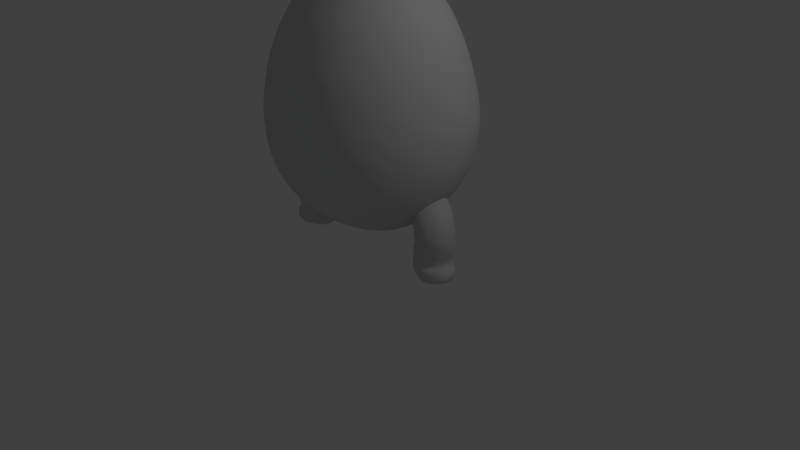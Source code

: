 # Source: cebollita.blend  (saved by Blender 2.77.0; exported with 4.5.12 LTS)
import bpy
from mathutils import Matrix  # noqa: F401  (used for matrix-valued properties, if any)

bpy.ops.wm.read_factory_settings(use_empty=True)
scene = bpy.context.scene
scene.name = 'Scene'

# ---- collections
col_collection_1 = bpy.data.collections.new('Collection 1'); scene.collection.children.link(col_collection_1)

# ---- materials (node trees are filled in below, after node groups)
mat_material_0_001 = bpy.data.materials.new('material_0.001')
mat_material_0_001.alpha_threshold = 0.0
mat_material_0_001.use_transparent_shadow = False
mat_material_0_001.diffuse_color = (0.6392, 0.6392, 0.6392, 1.0)
mat_material_0_001.roughness = 0.5
mat_material_0_001.specular_intensity = 1.0

# ---- material node trees

# ---- world
world_world = bpy.data.worlds.new('World'); scene.world = world_world
world_world.color = (0.05088, 0.05088, 0.05088)
world_world.use_sun_shadow = False
world_world.sun_shadow_jitter_overblur = 0.0
world_world.cycles.sampling_method = 'NONE'
world_world.cycles.sample_map_resolution = 256

# ---- cameras
cam_camera = bpy.data.cameras.new('Camera')
cam_camera.clip_end = 100.0
cam_camera.lens = 35.0
cam_camera.sensor_width = 32.0
cam_camera.sensor_height = 18.0
cam_camera.ortho_scale = 7.314
cam_camera.dof.focus_distance = 0.0
cam_camera.dof.aperture_fstop = 128.0

# ---- lights
light_lamp = bpy.data.lights.new('Lamp', 'POINT')
light_lamp.transmission_factor = 0.0
light_lamp.cutoff_distance = 30.0
light_lamp.energy = 100.0
light_lamp.shadow_buffer_clip_start = 1.001
light_lamp.shadow_soft_size = 0.1
light_lamp.shadow_maximum_resolution = 0.006
light_lamp.use_absolute_resolution = True
light_lamp.cycles.use_multiple_importance_sampling = False

# ---- meshes
me_cebolla_low_poly_001 = bpy.data.meshes.new('cebolla_low_poly.001')
me_cebolla_low_poly_001.from_pydata([(1.316, 0.3744, -0.06878), (1.203, 0.3755, -0.1937), (1.304, 0.6182, -0.1548), (1.375, 0.6265, -0.07395), (1.05, 0.2088, -0.2344), (1.145, 0.5514, -0.2041), (0.916, 0.3534, -0.1848), (1.022, 0.5693, -0.1655), (0.8195, 0.3396, -0.01294), (0.9056, 0.5582, -0.0256), (0.9268, 0.5917, 0.1506), (0.8656, 0.3611, 0.1601), (1.044, 0.6286, 0.2734), (1.071, 0.3811, 0.282), (1.107, 0.1532, -0.1874), (1.36, 0.1538, -0.0356), (0.9895, 0.1525, 0.2446), (0.8566, 0.159, -0.1044), (1.22, 0.1529, 0.2492), (0.9622, 1.179, -0.2161), (0.9012, 0.8614, -0.2052), (0.8161, 0.8217, 0.0144), (0.9105, 1.241, -0.03303), (0.795, 0.9295, 0.159), (0.9034, 1.233, 0.1228), (0.9098, 0.8029, 0.1292), (0.9989, 0.837, 0.2537), (0.9121, 0.7772, -0.02861), (0.9999, 0.7918, -0.1516), (1.263, 0.857, -0.1778), (1.334, 0.9219, -0.0436), (1.327, 0.9428, 0.09208), (1.41, 0.6326, 0.09055), (1.241, 0.9764, 0.2003), (1.355, 0.7089, 0.1887), (1.253, 0.6163, 0.2843), (1.135, 0.8634, 0.2888), (1.117, 0.828, -0.2072), (0.8473, 1.034, 0.2213), (0.9525, 1.057, 0.2462), (0.9943, 1.019, -0.274), (1.1, 1.053, -0.236), (1.184, 1.105, -0.128), (1.116, 1.187, 0.04484), (1.051, 1.11, 0.2097), (1.011, 1.257, -0.07746), (1.301, 0.3726, 0.1627), (1.41, 0.3212, -0.03948), (1.278, 0.2594, -0.1864), (1.214, 0.3274, 0.2928), (1.412, 0.3187, 0.1773), (0.83, 0.1864, 0.09854), (1.21, 0.2001, 0.2968), (1.426, 0.2042, -0.01884), (1.398, 0.1868, 0.1825), (0.00569, 0.9446, -1.015), (0.275, 0.9435, -0.9784), (0.1961, 0.7163, -0.7513), (0.00642, 0.7165, -0.7749), (0.5094, 0.9426, -0.8818), (0.3895, 0.7152, -0.6726), (-0.1833, 0.7165, -0.7514), (-0.2638, 0.9441, -0.9785), (-0.3769, 0.7157, -0.673), (-0.498, 0.9434, -0.8817), (-0.2923, 1.151, -1.116), (0.005436, 1.15, -1.152), (-0.5683, 1.151, -1.005), (0.3034, 1.15, -1.116), (0.5802, 1.149, -1.005), (-0.7666, 0.8208, -0.4534), (-0.6988, 0.9443, -0.7269), (-0.5423, 0.7172, -0.5451), (-0.5572, 0.6394, -0.3351), (-0.7379, 0.7183, -0.2188), (-0.9747, 0.95, -0.2646), (-0.7784, 0.7215, -0.01678), (-1.012, 0.9491, -0.01544), (-0.951, 1.088, -0.5645), (-1.1, 1.154, -0.3082), (-1.146, 1.158, -0.01923), (-0.8015, 1.151, -0.8205), (-0.8453, 0.889, 0.4293), (-0.9858, 0.9495, 0.2231), (-0.7678, 0.7284, 0.182), (-0.7076, 0.7316, 0.3465), (-0.6669, 0.8351, 0.5787), (-0.4396, 0.7334, 0.5956), (-0.5358, 0.9587, 0.7991), (-0.5207, 0.6495, 0.3938), (-0.8061, 1.099, 0.7224), (-0.9721, 1.099, 0.5098), (-0.5856, 1.162, 0.92), (-1.11, 1.162, 0.2656), (-0.003191, 0.823, 0.787), (0.3035, 0.9303, 0.8555), (0.01329, 0.9954, 0.9398), (0.3339, 1.125, 0.9899), (0.01922, 1.138, 1.035), (0.5557, 0.921, 0.7575), (0.6214, 1.118, 0.8808), (-0.2835, 0.9554, 0.8822), (-0.2961, 1.151, 1.013), (-0.2297, 0.729, 0.6555), (-0.01596, 0.644, 0.5512), (0.2106, 0.7175, 0.6369), (0.425, 0.71, 0.5586), (0.8139, 0.805, 0.3652), (0.6703, 0.8014, 0.5343), (0.4985, 0.6245, 0.3505), (0.6112, 0.6207, 0.1924), (0.8919, 0.8096, 0.1672), (0.7842, 0.712, -0.02975), (1.025, 0.9354, -0.0309), (1.043, 0.9872, 0.2165), (0.9995, 1.063, 0.4758), (1.133, 1.131, 0.2425), (1.164, 1.139, -0.03074), (0.7908, 0.9746, 0.6411), (0.8548, 1.118, 0.7112), (0.7767, 0.8181, -0.4553), (0.9855, 0.9408, -0.2686), (0.7477, 0.7147, -0.225), (0.5706, 0.639, -0.3361), (0.5543, 0.7159, -0.544), (0.7099, 0.9431, -0.7273), (0.964, 1.084, -0.5652), (0.8141, 1.149, -0.8205), (1.116, 1.144, -0.3128), (0.005427, 1.474, -1.28), (0.3364, 1.474, -1.239), (0.3226, 1.307, -1.188), (0.005347, 1.308, -1.227), (0.6442, 1.473, -1.116), (0.6174, 1.307, -1.07), (-0.3113, 1.308, -1.188), (-0.3247, 1.475, -1.239), (-0.6045, 1.309, -1.07), (-0.6299, 1.476, -1.116), (-0.3325, 1.648, -1.27), (0.005639, 1.647, -1.312), (-0.3291, 1.89, -1.283), (0.00594, 1.822, -1.323), (-0.6447, 1.649, -1.144), (-0.6494, 1.824, -1.154), (0.3449, 1.646, -1.27), (0.6604, 1.645, -1.144), (0.3424, 1.887, -1.283), (0.6661, 1.82, -1.154), (-1.084, 1.478, -0.6458), (-0.8864, 1.477, -0.9112), (-0.8516, 1.31, -0.8733), (-1.042, 1.311, -0.619), (-1.166, 1.313, -0.3278), (-1.212, 1.48, -0.342), (-1.214, 1.315, -0.02031), (-1.277, 1.564, -0.02169), (-1.238, 1.653, -0.3505), (-1.114, 1.735, -0.6672), (-1.244, 1.897, -0.3581), (-1.295, 1.899, -0.02092), (-0.9065, 1.65, -0.934), (-0.9162, 1.893, -0.9382), (-1.096, 1.486, 0.5863), (-1.218, 1.484, 0.2943), (-1.174, 1.319, 0.2826), (-1.056, 1.321, 0.5627), (-0.8676, 1.321, 0.8017), (-0.9106, 1.564, 0.8529), (-0.6174, 1.318, 0.9812), (-0.6557, 1.565, 1.04), (-1.126, 1.742, 0.6068), (-0.9321, 1.903, 0.8667), (-0.6668, 1.828, 1.067), (-1.244, 1.656, 0.3015), (-1.25, 1.9, 0.3114), (1.123, 1.453, 0.5674), (0.926, 1.45, 0.8134), (0.8989, 1.278, 0.7687), (1.085, 1.283, 0.5352), (0.6694, 1.532, 1.024), (0.6504, 1.278, 0.9501), (1.2, 1.29, 0.2643), (1.247, 1.459, 0.2817), (1.237, 1.297, -0.02945), (1.288, 1.464, -0.02767), (1.273, 1.634, 0.2945), (1.148, 1.718, 0.5985), (1.277, 1.879, 0.3093), (1.318, 1.638, -0.02543), (1.327, 1.814, -0.02277), (0.9381, 1.629, 0.845), (0.939, 1.882, 0.8644), (0.6663, 1.812, 1.063), (1.106, 1.471, -0.6465), (1.237, 1.468, -0.3445), (1.187, 1.302, -0.3315), (1.06, 1.305, -0.62), (0.8665, 1.306, -0.8733), (0.9042, 1.472, -0.9112), (0.9271, 1.644, -0.934), (1.133, 1.643, -0.6624), (0.9394, 1.884, -0.9378), (1.143, 1.818, -0.6675), (1.268, 1.64, -0.3519), (1.276, 1.88, -0.3586), (0.006304, 2.057, -1.307), (0.3365, 2.238, -1.233), (0.6399, 2.258, -1.106), (0.6609, 1.995, -1.144), (-0.3255, 2.213, -1.237), (-0.6415, 2.058, -1.139), (0.007572, 2.384, -1.238), (-0.287, 2.66, -1.125), (-0.6127, 2.347, -1.088), (-1.102, 2.066, -0.6596), (-0.8792, 2.252, -0.9062), (-1.208, 2.226, -0.3372), (-1.255, 2.225, -0.01553), (-1.046, 2.414, -0.621), (-1.117, 2.627, -0.311), (-1.168, 2.603, -0.01105), (-1.112, 2.069, 0.6088), (-1.212, 2.225, 0.3023), (-0.8912, 2.227, 0.8622), (-0.6552, 2.066, 1.068), (-1.047, 2.425, 0.5909), (-0.8055, 2.678, 0.8049), (-0.6166, 2.374, 1.043), (-1.117, 2.628, 0.2912), (-0.001665, 2.229, 1.216), (-0.3168, 2.372, 1.16), (-0.3475, 2.073, 1.187), (0.0126, 2.648, 1.147), (-0.006705, 1.889, 1.228), (-0.3495, 1.824, 1.185), (0.3395, 2.064, 1.187), (0.341, 1.721, 1.177), (0.6515, 2.052, 1.069), (0.3232, 2.362, 1.161), (0.6253, 2.363, 1.043), (1.129, 2.049, 0.6072), (0.9008, 2.204, 0.8633), (1.229, 2.233, 0.303), (1.303, 2.099, -0.01807), (1.066, 2.394, 0.5927), (1.173, 2.634, -0.008188), (0.8353, 2.602, 0.8165), (1.129, 2.052, -0.6588), (1.236, 2.204, -0.3371), (0.9031, 2.206, -0.9118), (1.032, 2.556, -0.6), (0.8338, 2.61, -0.834), (1.136, 2.607, -0.3112), (0.01323, 2.798, -1.109), (0.3074, 2.739, -1.094), (0.5789, 2.725, -0.9883), (-0.5606, 2.7, -1.001), (-0.9743, 2.702, -0.5785), (-0.79, 2.724, -0.8124), (-0.9892, 2.952, -0.2777), (-0.8742, 2.971, -0.5248), (-1.063, 2.872, -0.009961), (-0.9736, 2.704, 0.5594), (-0.5605, 2.691, 0.9866), (-0.8732, 2.973, 0.505), (-0.9935, 2.943, 0.2581), (-0.2866, 2.675, 1.1), (0.3121, 2.665, 1.1), (0.5869, 2.671, 0.9871), (0.9741, 2.761, 0.5453), (1.109, 2.7, 0.282), (0.7536, 2.923, 0.7282), (0.7567, 2.906, -0.7541), (0.9075, 2.945, -0.5243), (1.03, 2.903, -0.28), (0.006567, 0.5661, -0.5249), (-0.3108, 0.5645, -0.3834), (0.3434, 0.5904, -0.4417), (0.3455, 0.5318, -0.2152), (0.0677, 0.5126, -0.2663), (-0.1839, 0.513, -0.1951), (0.0019, 0.4906, -0.02177), (-0.4786, 0.5653, -0.1257), (-0.2309, 0.5139, 0.09277), (-0.5114, 0.5819, 0.1834), (-0.2625, 0.5751, 0.3755), (-0.01392, 0.5388, 0.32), (0.2271, 0.5898, 0.4132), (0.22, 0.5245, 0.2115), (0.338, 0.5214, 0.07754), (0.5546, 0.5898, -0.1043), (0.1056, 4.164, -0.2666), (0.1238, 3.866, -0.4171), (-0.008812, 3.878, -0.4201), (0.2511, 3.874, -0.3516), (-0.04219, 4.15, -0.2572), (-0.174, 3.885, -0.3493), (0.06025, 4.228, -0.1448), (-0.2802, 3.889, -0.2007), (-0.08928, 4.156, -0.147), (-0.3056, 3.89, -0.0673), (-0.1574, 4.041, 0.01144), (-0.07855, 4.056, 0.103), (0.129, 4.092, 0.07228), (0.3068, 3.669, 0.4297), (0.2996, 3.919, 0.1207), (0.3178, 3.957, -0.0374), (0.1946, 4.132, -0.1428), (0.3595, 3.874, -0.2015), (0.6694, 3.171, 0.6365), (0.4653, 3.231, 0.749), (0.5251, 3.005, 0.8649), (0.8323, 3.13, 0.4579), (0.93, 3.133, 0.2305), (0.6826, 3.387, 0.357), (0.5073, 3.503, 0.4425), (0.02219, 3.119, 0.9419), (0.2532, 3.237, 0.8345), (0.02766, 3.343, 0.7814), (-0.2024, 3.246, 0.8344), (-0.2446, 3.008, 0.9669), (-0.4149, 3.248, 0.7492), (-0.4855, 3.022, 0.8656), (0.2839, 2.998, 0.9668), (-0.7595, 3.21, 0.4417), (-0.6649, 3.094, 0.6793), (-0.5655, 3.3, 0.5832), (-0.7714, 3.187, -0.4696), (-0.8646, 3.191, -0.2486), (-0.5371, 3.54, -0.3587), (-0.4347, 3.534, -0.4994), (-0.6499, 3.134, -0.6857), (-0.4674, 3.109, -0.8481), (-0.239, 3.099, -0.9436), (0.02138, 3.136, -0.9502), (0.2666, 3.131, -0.921), (0.4938, 3.128, -0.8301), (0.9728, 3.119, -0.008475), (0.6755, 3.157, -0.6612), (0.8139, 3.167, -0.4641), (0.9099, 3.16, -0.2466), (-0.9062, 3.185, -0.007743), (-0.8447, 3.225, 0.2239), (0.03113, 3.547, -0.6748), (0.1943, 3.557, -0.6449), (0.3565, 3.533, -0.5966), (-0.1312, 3.562, -0.6452), (-0.2941, 3.546, -0.5967), (0.5873, 3.533, -0.357), (0.6631, 3.521, -0.2003), (0.6862, 3.52, -0.03384), (0.4843, 3.537, -0.4902), (0.662, 3.524, 0.1313), (0.1492, 3.79, 0.3824), (0.03613, 3.733, 0.4486), (-0.0744, 3.796, 0.3819), (-0.2763, 3.586, 0.5013), (-0.5574, 3.513, 0.3063), (-0.6026, 3.57, -0.03611), (-0.3822, 3.622, 0.3783), (-0.5551, 3.598, 0.1187), (-0.6003, 3.545, -0.2001), (0.02272, 4.047, 0.1543), (0.01035, 1.465, 1.166), (0.002384, 1.641, 1.203), (-0.3431, 1.648, 1.168), (-0.3302, 1.475, 1.134), (-0.3135, 1.308, 1.083), (0.017, 1.296, 1.11), (0.3473, 1.285, 1.065), (0.3514, 1.456, 1.122), (-0.9986, 0.373, 0.2901), (-0.872, 0.2601, 0.2559), (-0.9222, 0.5702, 0.233), (-1.166, 0.5908, 0.2854), (-1.172, 0.3725, 0.2448), (-0.7552, 0.3365, 0.09143), (-0.8453, 0.5719, 0.08154), (-0.7714, 0.3441, -0.04494), (-0.8736, 0.3732, -0.1712), (-0.858, 0.5695, -0.04607), (-0.9594, 0.5757, -0.1638), (-1.092, 0.4418, -0.2045), (-1.271, 0.3743, 0.05421), (-1.348, 0.6288, 0.008204), (-1.199, 0.3734, -0.1423), (-1.293, 0.5605, 0.1902), (-0.8344, 0.1528, 0.02127), (-0.9763, 0.1533, 0.2419), (-1.014, 0.1526, -0.2008), (-1.325, 0.1542, 0.1731), (-1.297, 0.1579, -0.09693), (-0.8474, 1.229, -0.06196), (-0.8695, 1.173, 0.2336), (-0.7656, 0.9324, 0.2218), (-0.7587, 0.8105, 0.05364), (-0.7982, 0.8703, -0.1544), (-0.8449, 1.009, -0.2338), (-0.8968, 1.26, 0.1044), (-1.038, 0.8151, 0.2913), (-1.086, 0.9811, 0.2712), (-1.216, 0.8877, 0.2329), (-1.327, 0.8024, 0.09192), (-1.198, 1.054, 0.02094), (-1.227, 0.9361, -0.1147), (-1.29, 0.6278, -0.1137), (-1.159, 0.8859, -0.1894), (-1.08, 0.8142, -0.2036), (-0.9459, 0.8156, -0.1659), (-0.8417, 0.7682, 0.01885), (-0.8921, 0.8108, 0.2056), (-0.8361, 1.038, 0.2811), (-1.076, 1.118, 0.1752), (-1.037, 1.204, 0.03809), (-0.9562, 1.192, -0.1598), (-1.254, 0.3227, 0.2673), (-1.162, 0.221, -0.1979), (-1.266, 0.3214, -0.1414), (-1.381, 0.3194, 0.01742), (-1.155, 0.1811, 0.2979), (-0.7799, 0.1766, 0.1415), (-0.8032, 0.1857, -0.1151), (-1.37, 0.1892, 0.008468)], [], [(0, 1, 2), (0, 2, 3), (1, 4, 5), (6, 5, 4), (7, 5, 6), (6, 8, 9), (6, 9, 7), (10, 8, 11), (8, 10, 9), (11, 12, 10), (13, 12, 11), (14, 15, 16), (17, 14, 16), (18, 16, 15), (19, 20, 21), (19, 21, 22), (22, 23, 24), (23, 22, 21), (25, 10, 26), (27, 9, 25), (25, 9, 10), (27, 28, 9), (29, 30, 3), (29, 3, 2), (31, 32, 30), (30, 32, 3), (31, 33, 34), (33, 35, 34), (31, 34, 32), (36, 35, 33), (26, 12, 36), (10, 12, 26), (9, 28, 7), (7, 37, 5), (7, 28, 37), (2, 5, 37), (2, 37, 29), (34, 35, 32), (12, 35, 36), (38, 23, 26), (38, 26, 39), (26, 36, 39), (26, 23, 25), (25, 23, 21), (27, 25, 21), (20, 28, 27), (20, 27, 21), (37, 28, 20), (37, 20, 40), (40, 29, 37), (29, 40, 41), (42, 30, 29), (42, 29, 41), (42, 43, 31), (31, 30, 42), (43, 33, 31), (33, 43, 44), (44, 39, 36), (44, 36, 33), (40, 20, 19), (19, 45, 42), (19, 42, 41), (19, 41, 40), (45, 43, 42), (45, 19, 22), (45, 22, 24), (43, 24, 44), (24, 43, 45), (24, 39, 44), (24, 38, 39), (38, 24, 23), (2, 1, 5), (46, 0, 32), (32, 0, 3), (46, 32, 35), (35, 13, 46), (12, 13, 35), (0, 47, 48), (0, 48, 1), (48, 4, 1), (13, 49, 46), (49, 50, 46), (46, 50, 47), (47, 0, 46), (6, 17, 8), (51, 11, 8), (13, 11, 16), (13, 52, 49), (53, 48, 47), (51, 8, 17), (51, 16, 11), (16, 52, 13), (49, 52, 50), (53, 47, 50), (53, 50, 54), (17, 6, 4), (54, 50, 52), (48, 14, 4), (54, 52, 18), (15, 48, 53), (14, 48, 15), (14, 17, 4), (51, 17, 16), (16, 18, 52), (18, 15, 54), (15, 53, 54), (55, 56, 57), (55, 57, 58), (56, 59, 60), (56, 60, 57), (55, 58, 61), (55, 61, 62), (62, 61, 63), (62, 63, 64), (55, 62, 65), (55, 65, 66), (62, 64, 67), (62, 67, 65), (55, 66, 68), (55, 68, 56), (56, 68, 69), (56, 69, 59), (70, 71, 72), (70, 72, 73), (71, 64, 63), (71, 63, 72), (70, 74, 75), (75, 74, 76), (75, 76, 77), (70, 73, 74), (70, 75, 78), (78, 75, 79), (75, 77, 80), (75, 80, 79), (70, 78, 71), (78, 81, 71), (71, 81, 67), (71, 67, 64), (82, 83, 84), (82, 84, 85), (83, 77, 76), (83, 76, 84), (82, 85, 86), (86, 87, 88), (85, 89, 86), (86, 89, 87), (82, 86, 90), (82, 90, 91), (86, 88, 90), (90, 88, 92), (82, 91, 83), (91, 93, 83), (83, 93, 80), (83, 80, 77), (94, 95, 96), (96, 95, 97), (96, 97, 98), (95, 99, 100), (95, 100, 97), (94, 96, 101), (96, 98, 102), (96, 102, 101), (101, 102, 92), (101, 92, 88), (94, 101, 103), (94, 103, 104), (101, 88, 87), (101, 87, 103), (94, 105, 95), (95, 105, 106), (95, 106, 99), (94, 104, 105), (107, 108, 109), (107, 109, 110), (108, 99, 106), (108, 106, 109), (111, 112, 113), (107, 110, 111), (111, 110, 112), (107, 111, 114), (107, 114, 115), (115, 114, 116), (111, 113, 114), (114, 113, 117), (114, 117, 116), (107, 115, 118), (107, 118, 108), (108, 118, 99), (115, 119, 118), (118, 119, 100), (118, 100, 99), (120, 121, 122), (120, 122, 123), (121, 113, 112), (121, 112, 122), (120, 124, 125), (125, 124, 60), (125, 60, 59), (120, 123, 124), (120, 125, 126), (126, 125, 127), (125, 59, 69), (125, 69, 127), (120, 126, 121), (126, 128, 121), (121, 128, 117), (121, 117, 113), (129, 130, 131), (129, 131, 132), (132, 131, 68), (132, 68, 66), (130, 133, 134), (130, 134, 131), (131, 134, 69), (131, 69, 68), (129, 132, 135), (129, 135, 136), (136, 135, 137), (136, 137, 138), (132, 66, 65), (132, 65, 135), (135, 65, 67), (135, 67, 137), (129, 136, 139), (129, 139, 140), (140, 139, 141), (140, 141, 142), (136, 138, 143), (136, 143, 139), (139, 143, 144), (139, 144, 141), (129, 140, 145), (129, 145, 130), (130, 145, 146), (130, 146, 133), (140, 142, 147), (140, 147, 145), (145, 147, 148), (145, 148, 146), (149, 150, 151), (149, 151, 152), (152, 151, 81), (152, 81, 78), (150, 138, 137), (150, 137, 151), (151, 137, 67), (151, 67, 81), (149, 152, 153), (149, 153, 154), (154, 153, 155), (154, 155, 156), (152, 78, 79), (152, 79, 153), (153, 79, 80), (153, 80, 155), (149, 154, 157), (149, 157, 158), (158, 157, 159), (154, 156, 157), (157, 156, 160), (157, 160, 159), (149, 158, 161), (149, 161, 150), (150, 161, 143), (150, 143, 138), (158, 162, 161), (161, 162, 144), (161, 144, 143), (163, 164, 165), (163, 165, 166), (166, 165, 93), (166, 93, 91), (164, 156, 155), (164, 155, 165), (165, 155, 80), (165, 80, 93), (163, 166, 167), (163, 167, 168), (168, 167, 169), (168, 169, 170), (166, 91, 90), (166, 90, 167), (167, 90, 92), (167, 92, 169), (163, 168, 171), (171, 168, 172), (168, 170, 173), (168, 173, 172), (163, 171, 174), (163, 174, 164), (164, 174, 156), (171, 175, 174), (174, 175, 160), (174, 160, 156), (176, 177, 178), (176, 178, 179), (179, 178, 119), (179, 119, 115), (177, 180, 181), (177, 181, 178), (178, 181, 100), (178, 100, 119), (176, 179, 182), (176, 182, 183), (183, 182, 184), (183, 184, 185), (179, 115, 116), (179, 116, 182), (182, 116, 117), (182, 117, 184), (176, 183, 186), (176, 186, 187), (187, 186, 188), (183, 185, 189), (183, 189, 186), (186, 189, 190), (186, 190, 188), (176, 187, 191), (176, 191, 177), (177, 191, 180), (187, 192, 191), (191, 192, 193), (191, 193, 180), (194, 195, 196), (194, 196, 197), (197, 196, 128), (197, 128, 126), (195, 185, 184), (195, 184, 196), (196, 184, 117), (196, 117, 128), (194, 197, 198), (194, 198, 199), (199, 198, 134), (199, 134, 133), (197, 126, 127), (197, 127, 198), (198, 127, 69), (198, 69, 134), (194, 199, 200), (194, 200, 201), (201, 200, 202), (201, 202, 203), (199, 133, 146), (199, 146, 200), (200, 146, 148), (200, 148, 202), (194, 201, 204), (194, 204, 195), (195, 204, 189), (195, 189, 185), (201, 203, 205), (201, 205, 204), (204, 205, 190), (204, 190, 189), (206, 207, 147), (206, 147, 142), (207, 208, 209), (207, 209, 147), (147, 209, 148), (206, 141, 210), (210, 141, 211), (206, 142, 141), (141, 144, 211), (206, 210, 212), (212, 210, 213), (210, 211, 214), (210, 214, 213), (206, 212, 207), (215, 216, 162), (215, 162, 158), (216, 211, 162), (162, 211, 144), (215, 159, 217), (217, 159, 160), (217, 160, 218), (215, 158, 159), (215, 217, 219), (219, 217, 220), (217, 218, 221), (217, 221, 220), (215, 219, 216), (216, 214, 211), (222, 223, 175), (222, 175, 171), (223, 218, 160), (223, 160, 175), (222, 172, 224), (224, 172, 225), (222, 171, 172), (172, 173, 225), (222, 224, 226), (226, 224, 227), (224, 225, 228), (224, 228, 227), (222, 226, 223), (226, 229, 223), (223, 229, 221), (223, 221, 218), (230, 231, 232), (232, 231, 228), (232, 228, 225), (230, 233, 231), (230, 232, 234), (234, 232, 235), (232, 225, 173), (232, 173, 235), (230, 234, 236), (234, 237, 236), (236, 237, 193), (236, 193, 238), (230, 236, 239), (230, 239, 233), (236, 238, 240), (236, 240, 239), (241, 242, 192), (241, 192, 187), (242, 238, 192), (192, 238, 193), (241, 188, 243), (243, 188, 244), (241, 187, 188), (188, 190, 244), (241, 243, 245), (243, 244, 246), (241, 245, 242), (242, 240, 238), (245, 247, 242), (242, 247, 240), (248, 249, 205), (248, 205, 203), (249, 244, 205), (205, 244, 190), (248, 202, 250), (250, 202, 209), (250, 209, 208), (248, 203, 202), (202, 148, 209), (248, 250, 251), (251, 250, 252), (250, 208, 252), (248, 251, 249), (251, 253, 249), (249, 253, 246), (249, 246, 244), (254, 255, 212), (212, 255, 207), (255, 256, 208), (255, 208, 207), (254, 212, 213), (213, 214, 257), (258, 259, 219), (219, 259, 216), (259, 257, 214), (259, 214, 216), (258, 219, 220), (258, 220, 260), (258, 260, 261), (220, 221, 262), (220, 262, 260), (258, 261, 259), (263, 229, 226), (263, 226, 227), (227, 228, 264), (263, 227, 265), (263, 265, 266), (263, 266, 229), (229, 266, 262), (229, 262, 221), (233, 267, 231), (267, 264, 228), (267, 228, 231), (233, 239, 268), (268, 239, 240), (268, 240, 269), (270, 247, 245), (247, 269, 240), (270, 245, 271), (245, 243, 271), (271, 243, 246), (270, 272, 247), (247, 272, 269), (252, 208, 256), (251, 252, 273), (251, 273, 274), (252, 256, 273), (251, 274, 275), (251, 275, 253), (253, 275, 246), (276, 61, 58), (276, 277, 63), (276, 63, 61), (276, 278, 279), (276, 58, 57), (276, 57, 60), (276, 60, 278), (276, 280, 281), (276, 281, 277), (276, 279, 280), (280, 282, 281), (73, 283, 74), (283, 76, 74), (283, 73, 277), (73, 72, 277), (277, 72, 63), (283, 277, 281), (283, 281, 284), (281, 282, 284), (285, 286, 89), (285, 89, 85), (89, 286, 87), (285, 85, 84), (285, 84, 76), (285, 76, 283), (285, 284, 286), (285, 283, 284), (287, 288, 104), (104, 288, 105), (287, 289, 288), (288, 106, 105), (287, 104, 286), (104, 103, 286), (286, 103, 87), (287, 286, 284), (287, 284, 282), (287, 282, 289), (290, 279, 291), (290, 291, 110), (110, 291, 112), (290, 110, 109), (290, 109, 289), (289, 109, 288), (109, 106, 288), (290, 289, 282), (279, 278, 123), (123, 278, 124), (278, 60, 124), (279, 123, 291), (123, 122, 291), (291, 122, 112), (279, 290, 282), (279, 282, 280), (292, 293, 294), (293, 292, 295), (292, 294, 296), (294, 297, 296), (292, 296, 298), (296, 297, 299), (296, 299, 300), (299, 301, 300), (296, 300, 298), (302, 300, 301), (302, 303, 300), (303, 298, 300), (304, 305, 306), (306, 307, 308), (306, 308, 298), (306, 298, 304), (292, 308, 309), (309, 308, 307), (292, 309, 295), (292, 298, 308), (310, 311, 312), (313, 314, 315), (313, 315, 310), (315, 316, 310), (310, 316, 311), (317, 318, 319), (317, 319, 320), (317, 320, 321), (320, 322, 323), (320, 323, 321), (317, 324, 318), (318, 324, 312), (318, 312, 311), (325, 326, 327), (327, 326, 322), (326, 323, 322), (328, 329, 330), (328, 330, 331), (328, 331, 332), (332, 331, 333), (254, 213, 334), (334, 213, 257), (334, 257, 333), (254, 334, 335), (254, 335, 336), (254, 336, 255), (255, 336, 337), (255, 337, 256), (275, 338, 246), (274, 273, 339), (274, 339, 340), (273, 256, 337), (273, 337, 339), (274, 340, 341), (274, 341, 275), (275, 341, 338), (272, 312, 269), (270, 271, 314), (314, 271, 338), (271, 246, 338), (270, 314, 313), (270, 313, 272), (313, 310, 272), (272, 310, 312), (317, 321, 233), (233, 321, 267), (321, 323, 264), (321, 264, 267), (317, 233, 324), (233, 268, 324), (324, 268, 269), (324, 269, 312), (265, 227, 326), (326, 227, 323), (227, 264, 323), (265, 326, 325), (266, 342, 262), (265, 325, 343), (265, 343, 266), (266, 343, 342), (261, 332, 259), (332, 333, 259), (259, 333, 257), (261, 260, 329), (261, 329, 328), (260, 262, 342), (260, 342, 329), (261, 328, 332), (344, 345, 336), (344, 336, 335), (345, 346, 336), (336, 346, 337), (344, 335, 334), (344, 334, 347), (347, 334, 348), (334, 333, 348), (349, 350, 340), (340, 350, 341), (350, 351, 338), (350, 338, 341), (349, 340, 339), (349, 339, 352), (352, 339, 346), (339, 337, 346), (316, 305, 311), (315, 314, 353), (353, 314, 338), (353, 338, 351), (315, 353, 306), (315, 306, 316), (319, 318, 354), (319, 354, 355), (318, 305, 354), (319, 356, 320), (320, 356, 357), (319, 355, 356), (320, 357, 322), (318, 311, 305), (358, 343, 325), (343, 359, 342), (358, 325, 327), (327, 322, 357), (358, 327, 360), (327, 357, 360), (358, 361, 343), (343, 361, 359), (331, 348, 333), (362, 342, 359), (330, 329, 362), (362, 329, 342), (299, 297, 330), (330, 297, 331), (297, 348, 331), (299, 330, 362), (299, 362, 301), (362, 359, 301), (294, 293, 345), (294, 345, 344), (293, 295, 346), (293, 346, 345), (294, 344, 347), (294, 347, 348), (294, 348, 297), (309, 350, 349), (309, 307, 350), (350, 307, 351), (309, 349, 295), (349, 352, 295), (295, 352, 346), (353, 351, 307), (306, 353, 307), (316, 306, 305), (355, 363, 356), (356, 303, 357), (355, 354, 363), (302, 361, 358), (361, 301, 359), (302, 358, 360), (302, 360, 303), (360, 357, 303), (361, 302, 301), (304, 298, 363), (363, 298, 303), (363, 303, 356), (363, 354, 304), (304, 354, 305), (364, 365, 366), (364, 366, 367), (367, 366, 170), (365, 234, 235), (365, 235, 366), (366, 235, 173), (366, 173, 170), (364, 367, 368), (364, 368, 369), (369, 368, 102), (369, 102, 98), (367, 170, 169), (367, 169, 368), (368, 169, 92), (368, 92, 102), (364, 369, 370), (364, 370, 371), (371, 370, 181), (371, 181, 180), (369, 98, 97), (369, 97, 370), (370, 97, 100), (370, 100, 181), (364, 371, 237), (364, 237, 365), (365, 237, 234), (371, 180, 237), (237, 180, 193), (372, 373, 374), (372, 375, 376), (374, 373, 377), (378, 374, 377), (379, 380, 381), (379, 381, 378), (379, 378, 377), (382, 380, 383), (382, 381, 380), (384, 385, 386), (376, 387, 384), (388, 389, 390), (389, 391, 390), (390, 391, 392), (393, 394, 395), (396, 393, 395), (393, 396, 397), (393, 397, 398), (393, 399, 394), (400, 401, 375), (402, 375, 401), (403, 402, 404), (403, 405, 385), (405, 406, 385), (403, 404, 405), (407, 406, 405), (382, 383, 408), (382, 408, 409), (381, 409, 410), (381, 382, 409), (378, 381, 410), (378, 410, 411), (378, 411, 374), (374, 411, 400), (375, 402, 387), (403, 385, 387), (387, 402, 403), (406, 407, 383), (383, 407, 408), (407, 398, 408), (398, 409, 408), (409, 398, 397), (410, 409, 397), (410, 396, 411), (411, 396, 395), (411, 395, 400), (400, 395, 412), (412, 401, 400), (412, 394, 401), (401, 413, 402), (401, 394, 413), (404, 402, 413), (413, 414, 404), (404, 414, 415), (405, 404, 415), (405, 415, 407), (396, 410, 397), (412, 395, 394), (394, 399, 413), (414, 413, 399), (415, 414, 399), (415, 399, 393), (415, 393, 398), (398, 407, 415), (400, 375, 372), (372, 374, 400), (375, 387, 376), (384, 387, 385), (385, 406, 386), (386, 406, 383), (372, 376, 416), (417, 386, 383), (418, 386, 417), (418, 419, 386), (384, 386, 419), (384, 419, 416), (384, 416, 376), (372, 416, 420), (373, 421, 377), (379, 377, 422), (417, 383, 390), (383, 380, 390), (420, 373, 372), (421, 422, 377), (422, 380, 379), (422, 390, 380), (418, 392, 419), (392, 418, 417), (391, 416, 419), (391, 419, 423), (420, 416, 391), (423, 419, 392), (420, 389, 373), (420, 391, 389), (421, 373, 389), (421, 389, 388), (421, 388, 422), (390, 422, 388), (390, 392, 417), (423, 392, 391)])
me_cebolla_low_poly_001.polygons.foreach_set('use_smooth', [True] * 836)
_uv = me_cebolla_low_poly_001.uv_layers.new(name='UVMap')
_uv.uv.foreach_set('vector', [0.3875, 0.3306, 0.3937, 0.3306, 0.3938, 0.3372, 0.3875, 0.3306, 0.3938, 0.3372, 0.3875, 0.3372, 0.4125, 0.3306, 0.4187, 0.3306, 0.4188, 0.3372, 0.4313, 0.3243, 0.425, 0.3243, 0.425, 0.3184, 0.4375, 0.3306, 0.4313, 0.3372, 0.4313, 0.3306, 0.4688, 0.3243, 0.475, 0.3184, 0.475, 0.3243, 0.4625, 0.3306, 0.4625, 0.3372, 0.4563, 0.3372, 0.4938, 0.3243, 0.4937, 0.3184, 0.5, 0.3184, 0.4875, 0.3243, 0.4938, 0.3306, 0.4875, 0.3306, 0.5125, 0.3243, 0.5125, 0.3306, 0.5063, 0.3306, 0.5312, 0.3306, 0.525, 0.3372, 0.525, 0.3306, 0.5578, 0.0747, 0.5614, 0.088, 0.5386, 0.0999, 0.4065, 0.1239, 0.4183, 0.1159, 0.4375, 0.1328, 0.5935, 0.1846, 0.5625, 0.1734, 0.5884, 0.1712, 0.4405, 0.9238, 0.4161, 0.9272, 0.4374, 0.9087, 0.4614, 0.8938, 0.4573, 0.8713, 0.5, 0.839, 0.5182, 0.7248, 0.523, 0.6987, 0.5454, 0.704, 0.4888, 0.7504, 0.5, 0.7749, 0.4837, 0.79, 0.5063, 0.6078, 0.5, 0.5895, 0.5063, 0.5895, 0.4875, 0.5895, 0.4938, 0.5625, 0.4937, 0.5895, 0.4937, 0.5895, 0.4938, 0.5625, 0.5, 0.5625, 0.4625, 0.5895, 0.4562, 0.5625, 0.4625, 0.5625, 0.3875, 0.5895, 0.3812, 0.5895, 0.3812, 0.5625, 0.3875, 0.5895, 0.3875, 0.5625, 0.3938, 0.5625, 0.6125, 0.5895, 0.6187, 0.5625, 0.6187, 0.5895, 0.6187, 0.5895, 0.6187, 0.5625, 0.625, 0.5625, 0.5875, 0.5895, 0.5813, 0.5895, 0.5812, 0.5625, 0.5813, 0.5895, 0.575, 0.5625, 0.5812, 0.5625, 0.5938, 0.5895, 0.5938, 0.5625, 0.6, 0.5625, 0.5625, 0.5895, 0.5688, 0.5625, 0.5688, 0.5895, 0.5375, 0.5895, 0.5375, 0.5625, 0.5438, 0.5625, 0.5125, 0.4795, 0.5187, 0.4354, 0.5187, 0.4795, 0.4562, 0.4795, 0.45, 0.4795, 0.45, 0.4354, 0.4375, 0.4795, 0.4313, 0.4795, 0.4312, 0.4354, 0.4438, 0.5239, 0.45, 0.5625, 0.4437, 0.5625, 0.4125, 0.4795, 0.4187, 0.4795, 0.4187, 0.5239, 0.4125, 0.4795, 0.4187, 0.5239, 0.4125, 0.5239, 0.5875, 0.4354, 0.5875, 0.3975, 0.5938, 0.3975, 0.5438, 0.4795, 0.55, 0.4354, 0.55, 0.4795, 0.5312, 0.6466, 0.525, 0.6466, 0.525, 0.6381, 0.5375, 0.6466, 0.5375, 0.6381, 0.5438, 0.6381, 0.5375, 0.6381, 0.5438, 0.6292, 0.5438, 0.6381, 0.5125, 0.6547, 0.5063, 0.6623, 0.5063, 0.6547, 0.5063, 0.6547, 0.5063, 0.6623, 0.5, 0.6623, 0.4875, 0.6466, 0.4938, 0.6466, 0.4938, 0.6547, 0.4625, 0.6466, 0.4563, 0.6381, 0.4625, 0.6381, 0.4688, 0.6547, 0.475, 0.6547, 0.475, 0.6623, 0.4375, 0.6547, 0.4438, 0.6547, 0.4437, 0.6623, 0.4313, 0.6466, 0.4313, 0.6547, 0.425, 0.6547, 0.4187, 0.6466, 0.4188, 0.6381, 0.425, 0.6381, 0.4125, 0.6547, 0.4188, 0.6623, 0.4125, 0.6623, 0.3875, 0.6381, 0.3812, 0.6292, 0.3875, 0.6292, 0.3875, 0.6381, 0.3938, 0.6292, 0.3938, 0.6381, 0.6125, 0.6466, 0.6063, 0.6466, 0.6063, 0.6381, 0.6125, 0.6381, 0.6187, 0.6292, 0.6187, 0.6381, 0.5938, 0.6466, 0.5938, 0.6381, 0.6, 0.6381, 0.5875, 0.6466, 0.5875, 0.6547, 0.5812, 0.6547, 0.5625, 0.6381, 0.5562, 0.6381, 0.5562, 0.6292, 0.5625, 0.6381, 0.5625, 0.6292, 0.5688, 0.6292, 0.4187, 0.6822, 0.425, 0.6822, 0.425, 0.6884, 0.3812, 0.6759, 0.375, 0.6693, 0.3812, 0.6693, 0.3875, 0.6759, 0.3875, 0.6693, 0.3938, 0.6693, 0.3938, 0.6759, 0.4, 0.6693, 0.4, 0.6759, 0.6125, 0.6693, 0.6125, 0.6623, 0.6187, 0.6623, 0.6187, 0.6822, 0.625, 0.6884, 0.6187, 0.6884, 0.6063, 0.6822, 0.6063, 0.6884, 0.6, 0.6884, 0.5875, 0.6693, 0.5813, 0.6693, 0.5812, 0.6623, 0.5875, 0.6759, 0.5938, 0.6693, 0.5938, 0.6759, 0.5625, 0.6759, 0.5562, 0.6693, 0.5625, 0.6693, 0.5562, 0.6759, 0.55, 0.6759, 0.55, 0.6693, 0.5437, 0.6822, 0.55, 0.6884, 0.5438, 0.6884, 0.4125, 0.3443, 0.4125, 0.3372, 0.4188, 0.3372, 0.6063, 0.3372, 0.6125, 0.3372, 0.6125, 0.3443, 0.6187, 0.3443, 0.625, 0.3372, 0.625, 0.3443, 0.5875, 0.3548, 0.5938, 0.3715, 0.5875, 0.3715, 0.5688, 0.3443, 0.5688, 0.3372, 0.575, 0.3372, 0.5438, 0.3443, 0.5438, 0.3372, 0.55, 0.3372, 0.5863, 0.0375, 0.5863, 0.0375, 0.5667, 0.0254, 0.5863, 0.0375, 0.5667, 0.0254, 0.5667, 0.0254, 0.5, 0.0094, 0.477, 0.0112, 0.5, 0.0094, 0.6039, 0.2601, 0.6039, 0.2601, 0.6189, 0.2426, 0.6039, 0.2601, 0.6189, 0.2426, 0.6189, 0.2426, 0.6396, 0.1109, 0.6396, 0.1109, 0.6309, 0.0896, 0.6309, 0.0896, 0.6309, 0.0896, 0.6396, 0.1109, 0.3549, 0.1333, 0.3549, 0.1333, 0.3531, 0.1562, 0.3691, 0.2229, 0.3811, 0.2426, 0.3691, 0.2229, 0.477, 0.3013, 0.4546, 0.296, 0.4546, 0.296, 0.523, 0.3013, 0.523, 0.3013, 0.5454, 0.296, 0.5863, 0.0375, 0.5667, 0.0254, 0.5863, 0.0375, 0.3549, 0.1792, 0.3531, 0.1562, 0.3531, 0.1562, 0.4333, 0.2871, 0.4546, 0.296, 0.4333, 0.2871, 0.5, 0.3031, 0.523, 0.3013, 0.5, 0.3031, 0.6039, 0.2601, 0.6189, 0.2426, 0.6189, 0.2426, 0.6396, 0.1109, 0.6309, 0.0896, 0.6396, 0.1109, 0.6451, 0.1333, 0.6469, 0.1562, 0.6469, 0.1562, 0.3691, 0.0896, 0.3691, 0.0896, 0.3811, 0.0699, 0.6309, 0.2229, 0.6309, 0.2229, 0.6189, 0.2426, 0.5, 0.0094, 0.5, 0.0094, 0.477, 0.0112, 0.6309, 0.2229, 0.6189, 0.2426, 0.6189, 0.2426, 0.5863, 0.0375, 0.5667, 0.0254, 0.5863, 0.0375, 0.523, 0.0112, 0.523, 0.0112, 0.5454, 0.0165, 0.3961, 0.0524, 0.3811, 0.0699, 0.3961, 0.0524, 0.3753, 0.2194, 0.3844, 0.2141, 0.396, 0.231, 0.5, 0.3031, 0.523, 0.3013, 0.523, 0.3013, 0.6382, 0.178, 0.6286, 0.1555, 0.6396, 0.1559, 0.6396, 0.1109, 0.6451, 0.1333, 0.6451, 0.1333, 0.0835, 0.25, 0.0423, 0.2504, 0.0443, 0.2101, 0.0835, 0.25, 0.0443, 0.2101, 0.084, 0.2083, 0.0423, 0.2504, 0.0013, 0.25, 0.0052, 0.2083, 0.0423, 0.2504, 0.0052, 0.2083, 0.0443, 0.2101, 0.0835, 0.25, 0.084, 0.2083, 0.125, 0.1997, 0.0835, 0.25, 0.125, 0.1997, 0.125, 0.2478, 0.125, 0.2478, 0.125, 0.1997, 0.1667, 0.1936, 0.125, 0.2478, 0.1667, 0.1936, 0.1667, 0.2463, 0.0833, 0.2917, 0.125, 0.2917, 0.125, 0.3333, 0.0833, 0.2917, 0.125, 0.3333, 0.0833, 0.3333, 0.125, 0.2917, 0.1667, 0.2917, 0.1667, 0.3333, 0.125, 0.2917, 0.1667, 0.3333, 0.125, 0.3333, 0.0833, 0.2917, 0.0833, 0.3333, 0.0417, 0.3333, 0.0833, 0.2917, 0.0417, 0.3333, 0.0417, 0.2917, 0.0417, 0.2917, 0.0417, 0.3333, 0.0, 0.3333, 0.0417, 0.2917, 0.0, 0.3333, 0.0, 0.2917, 0.25, 0.2493, 0.2083, 0.2478, 0.2083, 0.1997, 0.25, 0.2057, 0.2109, 0.1554, 0.25, 0.1654, 0.2083, 0.2478, 0.1667, 0.2463, 0.1667, 0.1936, 0.2083, 0.2478, 0.1667, 0.1936, 0.2083, 0.1997, 0.25, 0.2493, 0.2917, 0.1997, 0.2917, 0.2478, 0.2917, 0.2478, 0.2917, 0.1997, 0.3333, 0.1936, 0.2917, 0.2478, 0.3333, 0.1936, 0.3333, 0.2463, 0.25, 0.2057, 0.25, 0.1654, 0.2891, 0.1554, 0.25, 0.2493, 0.2917, 0.2917, 0.25, 0.2917, 0.25, 0.2917, 0.2917, 0.2917, 0.2917, 0.3333, 0.2917, 0.2917, 0.3333, 0.2917, 0.3333, 0.3333, 0.2917, 0.2917, 0.3333, 0.3333, 0.2917, 0.3333, 0.25, 0.2493, 0.25, 0.2917, 0.2083, 0.2917, 0.25, 0.2917, 0.2083, 0.3333, 0.2083, 0.2917, 0.2083, 0.2917, 0.2083, 0.3333, 0.1667, 0.3333, 0.2083, 0.2917, 0.1667, 0.3333, 0.1667, 0.2917, 0.417, 0.2497, 0.375, 0.2478, 0.375, 0.1997, 0.417, 0.2497, 0.375, 0.1997, 0.4167, 0.2057, 0.375, 0.2478, 0.3333, 0.2463, 0.3333, 0.1936, 0.375, 0.2478, 0.3333, 0.1936, 0.375, 0.1997, 0.417, 0.2497, 0.4167, 0.2057, 0.4583, 0.1997, 0.4596, 0.2491, 0.5, 0.1936, 0.502, 0.2483, 0.4167, 0.2057, 0.4557, 0.1554, 0.4583, 0.1997, 0.4583, 0.1997, 0.4557, 0.1554, 0.5, 0.1146, 0.417, 0.2497, 0.4596, 0.2491, 0.4635, 0.2969, 0.417, 0.2497, 0.4635, 0.2969, 0.418, 0.293, 0.4596, 0.2491, 0.5078, 0.2995, 0.4635, 0.2969, 0.4635, 0.2969, 0.5078, 0.2995, 0.526, 0.3594, 0.417, 0.2497, 0.418, 0.293, 0.375, 0.2917, 0.418, 0.293, 0.375, 0.3333, 0.375, 0.2917, 0.375, 0.2917, 0.375, 0.3333, 0.3333, 0.3333, 0.375, 0.2917, 0.3333, 0.3333, 0.3333, 0.2917, 0.5833, 0.25, 0.6198, 0.2969, 0.5833, 0.2943, 0.5833, 0.2943, 0.6198, 0.2969, 0.6146, 0.3437, 0.5833, 0.2943, 0.6146, 0.3437, 0.5833, 0.3385, 0.6198, 0.2969, 0.6589, 0.2995, 0.6406, 0.3594, 0.6198, 0.2969, 0.6406, 0.3594, 0.6146, 0.3437, 0.5833, 0.25, 0.5833, 0.2943, 0.5469, 0.2969, 0.5833, 0.2943, 0.5833, 0.3385, 0.5521, 0.3437, 0.5833, 0.2943, 0.5521, 0.3437, 0.5469, 0.2969, 0.5469, 0.2969, 0.5521, 0.3437, 0.526, 0.3594, 0.5469, 0.2969, 0.526, 0.3594, 0.5078, 0.2995, 0.5833, 0.25, 0.543, 0.2491, 0.5417, 0.1997, 0.5833, 0.2057, 0.5443, 0.1554, 0.5833, 0.1654, 0.543, 0.2491, 0.502, 0.2483, 0.5, 0.1936, 0.543, 0.2491, 0.5, 0.1936, 0.5417, 0.1997, 0.5833, 0.25, 0.625, 0.1997, 0.6237, 0.2491, 0.6237, 0.2491, 0.625, 0.1997, 0.6667, 0.1936, 0.6237, 0.2491, 0.6667, 0.1936, 0.6647, 0.2483, 0.5833, 0.2057, 0.5833, 0.1654, 0.6224, 0.1554, 0.75, 0.2057, 0.7083, 0.1997, 0.7109, 0.1554, 0.75, 0.2057, 0.7109, 0.1554, 0.75, 0.1654, 0.707, 0.2491, 0.6647, 0.2483, 0.6667, 0.1936, 0.7083, 0.1997, 0.6667, 0.1146, 0.7109, 0.1554, 0.7917, 0.2478, 0.8333, 0.1936, 0.8333, 0.2463, 0.75, 0.2057, 0.7891, 0.1554, 0.7917, 0.1997, 0.7917, 0.1997, 0.7891, 0.1554, 0.8333, 0.1146, 0.7497, 0.2497, 0.7917, 0.2478, 0.7917, 0.2917, 0.7497, 0.2497, 0.7917, 0.2917, 0.7487, 0.293, 0.7487, 0.293, 0.7917, 0.2917, 0.7917, 0.3333, 0.7917, 0.2478, 0.8333, 0.2917, 0.7917, 0.2917, 0.7917, 0.2917, 0.8333, 0.2917, 0.8333, 0.3333, 0.7917, 0.2917, 0.8333, 0.3333, 0.7917, 0.3333, 0.7497, 0.2497, 0.7487, 0.293, 0.7031, 0.2969, 0.7497, 0.2497, 0.7031, 0.2969, 0.707, 0.2491, 0.707, 0.2491, 0.7031, 0.2969, 0.6589, 0.2995, 0.7487, 0.293, 0.7005, 0.3411, 0.7031, 0.2969, 0.7031, 0.2969, 0.7005, 0.3411, 0.6406, 0.3594, 0.7031, 0.2969, 0.6406, 0.3594, 0.6589, 0.2995, 0.9165, 0.25, 0.875, 0.2478, 0.875, 0.1997, 0.916, 0.2083, 0.8776, 0.1554, 0.9157, 0.1693, 0.875, 0.2478, 0.8333, 0.2463, 0.8333, 0.1936, 0.875, 0.2478, 0.8333, 0.1936, 0.875, 0.1997, 0.9165, 0.25, 0.9557, 0.2101, 0.9577, 0.2504, 0.9577, 0.2504, 0.9557, 0.2101, 0.9948, 0.2083, 0.9577, 0.2504, 0.9948, 0.2083, 0.9987, 0.25, 0.916, 0.2083, 0.9157, 0.1693, 0.9518, 0.171, 0.9165, 0.25, 0.9583, 0.2917, 0.9167, 0.2917, 0.9167, 0.2917, 0.9583, 0.2917, 0.9583, 0.3333, 0.9583, 0.2917, 1.0, 0.2917, 1.0, 0.3333, 0.9583, 0.2917, 1.0, 0.3333, 0.9583, 0.3333, 0.9165, 0.25, 0.9167, 0.2917, 0.875, 0.2917, 0.9167, 0.2917, 0.875, 0.3333, 0.875, 0.2917, 0.875, 0.2917, 0.875, 0.3333, 0.8333, 0.3333, 0.875, 0.2917, 0.8333, 0.3333, 0.8333, 0.2917, 0.0833, 0.4167, 0.0417, 0.4167, 0.0417, 0.375, 0.0833, 0.4167, 0.0417, 0.375, 0.0833, 0.375, 0.0833, 0.375, 0.0417, 0.375, 0.0417, 0.3333, 0.0833, 0.375, 0.0417, 0.3333, 0.0833, 0.3333, 0.0417, 0.4167, 0.0, 0.4167, 0.0, 0.375, 0.0417, 0.4167, 0.0, 0.375, 0.0417, 0.375, 0.0417, 0.375, 0.0, 0.375, 0.0, 0.3333, 0.0417, 0.375, 0.0, 0.3333, 0.0417, 0.3333, 0.0833, 0.4167, 0.0833, 0.375, 0.125, 0.375, 0.0833, 0.4167, 0.125, 0.375, 0.125, 0.4167, 0.125, 0.4167, 0.125, 0.375, 0.1667, 0.375, 0.125, 0.4167, 0.1667, 0.375, 0.1667, 0.4167, 0.0833, 0.375, 0.0833, 0.3333, 0.125, 0.3333, 0.0833, 0.375, 0.125, 0.3333, 0.125, 0.375, 0.125, 0.375, 0.125, 0.3333, 0.1667, 0.3333, 0.125, 0.375, 0.1667, 0.3333, 0.1667, 0.375, 0.0833, 0.4167, 0.125, 0.4167, 0.125, 0.4583, 0.0833, 0.4167, 0.125, 0.4583, 0.0833, 0.4583, 0.0833, 0.4583, 0.125, 0.4583, 0.125, 0.5, 0.0833, 0.4583, 0.125, 0.5, 0.0833, 0.5, 0.125, 0.4167, 0.1667, 0.4167, 0.1667, 0.4583, 0.125, 0.4167, 0.1667, 0.4583, 0.125, 0.4583, 0.125, 0.4583, 0.1667, 0.4583, 0.1667, 0.5, 0.125, 0.4583, 0.1667, 0.5, 0.125, 0.5, 0.0833, 0.4167, 0.0833, 0.4583, 0.0417, 0.4583, 0.0833, 0.4167, 0.0417, 0.4583, 0.0417, 0.4167, 0.0417, 0.4167, 0.0417, 0.4583, 0.0, 0.4583, 0.0417, 0.4167, 0.0, 0.4583, 0.0, 0.4167, 0.0833, 0.4583, 0.0833, 0.5, 0.0417, 0.5, 0.0833, 0.4583, 0.0417, 0.5, 0.0417, 0.4583, 0.0417, 0.4583, 0.0417, 0.5, 0.0, 0.5, 0.0417, 0.4583, 0.0, 0.5, 0.0, 0.4583, 0.25, 0.4167, 0.2083, 0.4167, 0.2083, 0.375, 0.25, 0.4167, 0.2083, 0.375, 0.25, 0.375, 0.25, 0.375, 0.2083, 0.375, 0.2083, 0.3333, 0.25, 0.375, 0.2083, 0.3333, 0.25, 0.3333, 0.2083, 0.4167, 0.1667, 0.4167, 0.1667, 0.375, 0.2083, 0.4167, 0.1667, 0.375, 0.2083, 0.375, 0.2083, 0.375, 0.1667, 0.375, 0.1667, 0.3333, 0.2083, 0.375, 0.1667, 0.3333, 0.2083, 0.3333, 0.25, 0.4167, 0.25, 0.375, 0.2917, 0.375, 0.25, 0.4167, 0.2917, 0.375, 0.2917, 0.4167, 0.2917, 0.4167, 0.2917, 0.375, 0.3333, 0.375, 0.2917, 0.4167, 0.3333, 0.375, 0.3333, 0.4167, 0.25, 0.375, 0.25, 0.3333, 0.2917, 0.3333, 0.25, 0.375, 0.2917, 0.3333, 0.2917, 0.375, 0.2917, 0.375, 0.2917, 0.3333, 0.3333, 0.3333, 0.2917, 0.375, 0.3333, 0.3333, 0.3333, 0.375, 0.25, 0.4167, 0.2917, 0.4167, 0.2917, 0.4583, 0.25, 0.4167, 0.2917, 0.4583, 0.25, 0.4583, 0.25, 0.4583, 0.2917, 0.4583, 0.2917, 0.5, 0.2917, 0.4167, 0.3333, 0.4583, 0.2917, 0.4583, 0.2917, 0.4583, 0.3333, 0.4583, 0.3333, 0.5, 0.2917, 0.4583, 0.3333, 0.5, 0.2917, 0.5, 0.25, 0.4167, 0.25, 0.4583, 0.2083, 0.4583, 0.25, 0.4167, 0.2083, 0.4583, 0.2083, 0.4167, 0.2083, 0.4167, 0.2083, 0.4583, 0.1667, 0.4583, 0.2083, 0.4167, 0.1667, 0.4583, 0.1667, 0.4167, 0.25, 0.4583, 0.2083, 0.5, 0.2083, 0.4583, 0.2083, 0.4583, 0.2083, 0.5, 0.1667, 0.5, 0.2083, 0.4583, 0.1667, 0.5, 0.1667, 0.4583, 0.4173, 0.4167, 0.375, 0.4167, 0.375, 0.375, 0.4173, 0.4167, 0.375, 0.375, 0.418, 0.3763, 0.418, 0.3763, 0.375, 0.375, 0.375, 0.3333, 0.418, 0.3763, 0.375, 0.3333, 0.4186, 0.3353, 0.375, 0.4167, 0.3333, 0.4167, 0.3333, 0.375, 0.375, 0.4167, 0.3333, 0.375, 0.375, 0.375, 0.375, 0.375, 0.3333, 0.375, 0.3333, 0.3333, 0.375, 0.375, 0.3333, 0.3333, 0.375, 0.3333, 0.4173, 0.4167, 0.418, 0.3763, 0.4635, 0.3802, 0.4173, 0.4167, 0.4635, 0.3802, 0.4609, 0.4167, 0.4609, 0.4167, 0.4635, 0.3802, 0.5104, 0.3854, 0.4609, 0.4167, 0.5104, 0.3854, 0.5052, 0.4167, 0.418, 0.3763, 0.4186, 0.3353, 0.4661, 0.3411, 0.418, 0.3763, 0.4661, 0.3411, 0.4635, 0.3802, 0.4635, 0.3802, 0.4661, 0.3411, 0.526, 0.3594, 0.4635, 0.3802, 0.526, 0.3594, 0.5104, 0.3854, 0.4173, 0.4167, 0.4635, 0.4531, 0.418, 0.457, 0.418, 0.457, 0.4635, 0.4531, 0.4661, 0.4922, 0.4635, 0.4531, 0.5104, 0.4479, 0.526, 0.474, 0.4635, 0.4531, 0.526, 0.474, 0.4661, 0.4922, 0.4173, 0.4167, 0.418, 0.457, 0.375, 0.4583, 0.4173, 0.4167, 0.375, 0.4583, 0.375, 0.4167, 0.375, 0.4167, 0.375, 0.4583, 0.3333, 0.4583, 0.418, 0.457, 0.375, 0.5, 0.375, 0.4583, 0.375, 0.4583, 0.375, 0.5, 0.3333, 0.5, 0.375, 0.4583, 0.3333, 0.5, 0.3333, 0.4583, 0.7493, 0.4167, 0.7057, 0.4167, 0.7031, 0.3802, 0.7493, 0.4167, 0.7031, 0.3802, 0.7487, 0.3763, 0.7487, 0.3763, 0.7031, 0.3802, 0.7005, 0.3411, 0.7487, 0.3763, 0.7005, 0.3411, 0.748, 0.3353, 0.7057, 0.4167, 0.6615, 0.4167, 0.6563, 0.3854, 0.7057, 0.4167, 0.6563, 0.3854, 0.7031, 0.3802, 0.7031, 0.3802, 0.6563, 0.3854, 0.6406, 0.3594, 0.7031, 0.3802, 0.6406, 0.3594, 0.7005, 0.3411, 0.7493, 0.4167, 0.7487, 0.3763, 0.7917, 0.375, 0.7493, 0.4167, 0.7917, 0.375, 0.7917, 0.4167, 0.7917, 0.4167, 0.7917, 0.375, 0.8333, 0.375, 0.7917, 0.4167, 0.8333, 0.375, 0.8333, 0.4167, 0.7487, 0.3763, 0.748, 0.3353, 0.7917, 0.3333, 0.7487, 0.3763, 0.7917, 0.3333, 0.7917, 0.375, 0.7917, 0.375, 0.7917, 0.3333, 0.8333, 0.3333, 0.7917, 0.375, 0.8333, 0.3333, 0.8333, 0.375, 0.7493, 0.4167, 0.7917, 0.4167, 0.7917, 0.4583, 0.7493, 0.4167, 0.7917, 0.4583, 0.7487, 0.457, 0.7487, 0.457, 0.7917, 0.4583, 0.7917, 0.5, 0.7917, 0.4167, 0.8333, 0.4167, 0.8333, 0.4583, 0.7917, 0.4167, 0.8333, 0.4583, 0.7917, 0.4583, 0.7917, 0.4583, 0.8333, 0.4583, 0.8333, 0.5, 0.7917, 0.4583, 0.8333, 0.5, 0.7917, 0.5, 0.7493, 0.4167, 0.7487, 0.457, 0.7031, 0.4531, 0.7493, 0.4167, 0.7031, 0.4531, 0.7057, 0.4167, 0.7057, 0.4167, 0.7031, 0.4531, 0.6563, 0.4479, 0.7487, 0.457, 0.7005, 0.4922, 0.7031, 0.4531, 0.7031, 0.4531, 0.7005, 0.4922, 0.6406, 0.474, 0.7031, 0.4531, 0.6406, 0.474, 0.6563, 0.4479, 0.9167, 0.4167, 0.875, 0.4167, 0.875, 0.375, 0.9167, 0.4167, 0.875, 0.375, 0.9167, 0.375, 0.9167, 0.375, 0.875, 0.375, 0.875, 0.3333, 0.9167, 0.375, 0.875, 0.3333, 0.9167, 0.3333, 0.875, 0.4167, 0.8333, 0.4167, 0.8333, 0.375, 0.875, 0.4167, 0.8333, 0.375, 0.875, 0.375, 0.875, 0.375, 0.8333, 0.375, 0.8333, 0.3333, 0.875, 0.375, 0.8333, 0.3333, 0.875, 0.3333, 0.9167, 0.4167, 0.9167, 0.375, 0.9583, 0.375, 0.9167, 0.4167, 0.9583, 0.375, 0.9583, 0.4167, 0.9583, 0.4167, 0.9583, 0.375, 1.0, 0.375, 0.9583, 0.4167, 1.0, 0.375, 1.0, 0.4167, 0.9167, 0.375, 0.9167, 0.3333, 0.9583, 0.3333, 0.9167, 0.375, 0.9583, 0.3333, 0.9583, 0.375, 0.9583, 0.375, 0.9583, 0.3333, 1.0, 0.3333, 0.9583, 0.375, 1.0, 0.3333, 1.0, 0.375, 0.9167, 0.4167, 0.9583, 0.4167, 0.9583, 0.4583, 0.9167, 0.4167, 0.9583, 0.4583, 0.9167, 0.4583, 0.9167, 0.4583, 0.9583, 0.4583, 0.9583, 0.5, 0.9167, 0.4583, 0.9583, 0.5, 0.9167, 0.5, 0.9583, 0.4167, 1.0, 0.4167, 1.0, 0.4583, 0.9583, 0.4167, 1.0, 0.4583, 0.9583, 0.4583, 0.9583, 0.4583, 1.0, 0.4583, 1.0, 0.5, 0.9583, 0.4583, 1.0, 0.5, 0.9583, 0.5, 0.9167, 0.4167, 0.9167, 0.4583, 0.875, 0.4583, 0.9167, 0.4167, 0.875, 0.4583, 0.875, 0.4167, 0.875, 0.4167, 0.875, 0.4583, 0.8333, 0.4583, 0.875, 0.4167, 0.8333, 0.4583, 0.8333, 0.4167, 0.9167, 0.4583, 0.9167, 0.5, 0.875, 0.5, 0.9167, 0.4583, 0.875, 0.5, 0.875, 0.4583, 0.875, 0.4583, 0.875, 0.5, 0.8333, 0.5, 0.875, 0.4583, 0.8333, 0.5, 0.8333, 0.4583, 0.0833, 0.5814, 0.0417, 0.5814, 0.0417, 0.5417, 0.0833, 0.5417, 0.0417, 0.5, 0.0833, 0.5, 0.0417, 0.5814, 0.0, 0.5814, 0.0, 0.5417, 0.0417, 0.5814, 0.0, 0.5417, 0.0417, 0.5417, 0.0417, 0.5417, 0.0, 0.5417, 0.0, 0.5, 0.0833, 0.5814, 0.125, 0.5417, 0.125, 0.5814, 0.125, 0.5814, 0.125, 0.5417, 0.1667, 0.5417, 0.0833, 0.5417, 0.0833, 0.5, 0.125, 0.5, 0.125, 0.5417, 0.1667, 0.5, 0.1667, 0.5417, 0.0833, 0.5814, 0.125, 0.6174, 0.0833, 0.6174, 0.0833, 0.6174, 0.125, 0.6174, 0.125, 0.6477, 0.125, 0.5814, 0.1667, 0.5814, 0.1667, 0.6174, 0.125, 0.6174, 0.1667, 0.6477, 0.125, 0.6477, 0.0833, 0.5814, 0.0833, 0.6174, 0.0417, 0.6174, 0.25, 0.5814, 0.2083, 0.5814, 0.2083, 0.5417, 0.25, 0.5417, 0.2083, 0.5, 0.25, 0.5, 0.2083, 0.5814, 0.1667, 0.5417, 0.2083, 0.5417, 0.2083, 0.5417, 0.1667, 0.5417, 0.1667, 0.5, 0.25, 0.5814, 0.2917, 0.5417, 0.2917, 0.5814, 0.2917, 0.5814, 0.2917, 0.5417, 0.3333, 0.5417, 0.2917, 0.5814, 0.3333, 0.5417, 0.3333, 0.5814, 0.25, 0.5417, 0.25, 0.5, 0.2917, 0.5, 0.25, 0.5814, 0.2917, 0.6174, 0.25, 0.6174, 0.25, 0.6174, 0.2917, 0.6174, 0.2917, 0.6477, 0.2917, 0.6174, 0.3333, 0.6174, 0.3333, 0.6477, 0.2917, 0.6174, 0.3333, 0.6477, 0.2917, 0.6477, 0.25, 0.5814, 0.25, 0.6174, 0.2083, 0.6174, 0.2083, 0.5814, 0.1667, 0.6174, 0.1667, 0.5814, 0.417, 0.5811, 0.375, 0.5814, 0.375, 0.5417, 0.418, 0.5404, 0.375, 0.5, 0.4186, 0.498, 0.375, 0.5814, 0.3333, 0.5814, 0.3333, 0.5417, 0.375, 0.5814, 0.3333, 0.5417, 0.375, 0.5417, 0.417, 0.5811, 0.4635, 0.5365, 0.4596, 0.5801, 0.4596, 0.5801, 0.4635, 0.5365, 0.5078, 0.5339, 0.418, 0.5404, 0.4186, 0.498, 0.4661, 0.4922, 0.4635, 0.5365, 0.526, 0.474, 0.5078, 0.5339, 0.417, 0.5811, 0.4583, 0.6174, 0.4167, 0.6174, 0.4167, 0.6174, 0.4583, 0.6174, 0.4583, 0.6477, 0.4596, 0.5801, 0.502, 0.5795, 0.5, 0.6174, 0.4583, 0.6174, 0.5, 0.6477, 0.4583, 0.6477, 0.417, 0.5811, 0.4167, 0.6174, 0.375, 0.6174, 0.4167, 0.6174, 0.375, 0.6477, 0.375, 0.6174, 0.375, 0.6174, 0.375, 0.6477, 0.3333, 0.6477, 0.375, 0.6174, 0.3333, 0.6477, 0.3333, 0.6174, 0.5833, 0.5808, 0.5417, 0.6174, 0.543, 0.5801, 0.543, 0.5801, 0.5417, 0.6174, 0.5, 0.6174, 0.543, 0.5801, 0.5, 0.6174, 0.502, 0.5795, 0.5833, 0.6174, 0.5833, 0.6477, 0.5417, 0.6477, 0.5833, 0.5808, 0.5469, 0.5365, 0.5833, 0.5391, 0.5833, 0.5391, 0.5469, 0.5365, 0.5521, 0.4896, 0.5469, 0.5365, 0.5078, 0.5339, 0.526, 0.474, 0.5469, 0.5365, 0.526, 0.474, 0.5521, 0.4896, 0.5833, 0.5808, 0.5833, 0.5391, 0.6198, 0.5365, 0.5833, 0.5391, 0.6146, 0.4896, 0.6198, 0.5365, 0.6198, 0.5365, 0.6146, 0.4896, 0.6406, 0.474, 0.6198, 0.5365, 0.6406, 0.474, 0.6589, 0.5339, 0.5833, 0.5808, 0.6237, 0.5801, 0.625, 0.6174, 0.5833, 0.6174, 0.625, 0.6477, 0.5833, 0.6477, 0.6237, 0.5801, 0.6647, 0.5795, 0.6667, 0.6174, 0.6237, 0.5801, 0.6667, 0.6174, 0.625, 0.6174, 0.7497, 0.5811, 0.707, 0.5801, 0.7031, 0.5365, 0.7487, 0.5404, 0.7005, 0.4922, 0.748, 0.498, 0.707, 0.5801, 0.6589, 0.5339, 0.7031, 0.5365, 0.7031, 0.5365, 0.6589, 0.5339, 0.6406, 0.474, 0.7497, 0.5811, 0.7917, 0.5417, 0.7917, 0.5814, 0.7917, 0.5814, 0.7917, 0.5417, 0.8333, 0.5417, 0.7487, 0.5404, 0.748, 0.498, 0.7917, 0.5, 0.7917, 0.5417, 0.8333, 0.5, 0.8333, 0.5417, 0.7497, 0.5811, 0.7917, 0.6174, 0.75, 0.6174, 0.7917, 0.6174, 0.8333, 0.6174, 0.8333, 0.6477, 0.7497, 0.5811, 0.75, 0.6174, 0.7083, 0.6174, 0.707, 0.5801, 0.6667, 0.6174, 0.6647, 0.5795, 0.75, 0.6174, 0.7083, 0.6477, 0.7083, 0.6174, 0.7083, 0.6174, 0.7083, 0.6477, 0.6667, 0.6477, 0.9167, 0.5814, 0.875, 0.5814, 0.875, 0.5417, 0.9167, 0.5417, 0.875, 0.5, 0.9167, 0.5, 0.875, 0.5814, 0.8333, 0.5417, 0.875, 0.5417, 0.875, 0.5417, 0.8333, 0.5417, 0.8333, 0.5, 0.9167, 0.5814, 0.9583, 0.5417, 0.9583, 0.5814, 0.9583, 0.5814, 0.9583, 0.5417, 1.0, 0.5417, 0.9583, 0.5814, 1.0, 0.5417, 1.0, 0.5814, 0.9167, 0.5417, 0.9167, 0.5, 0.9583, 0.5, 0.9583, 0.5417, 1.0, 0.5, 1.0, 0.5417, 0.9167, 0.5814, 0.9583, 0.6174, 0.9167, 0.6174, 0.9167, 0.6174, 0.9583, 0.6174, 0.9583, 0.6477, 0.9583, 0.6174, 1.0, 0.6477, 0.9583, 0.6477, 0.9167, 0.5814, 0.9167, 0.6174, 0.875, 0.6174, 0.9167, 0.6174, 0.875, 0.6477, 0.875, 0.6174, 0.875, 0.6174, 0.875, 0.6477, 0.8333, 0.6477, 0.875, 0.6174, 0.8333, 0.6477, 0.8333, 0.6174, 0.0833, 0.6875, 0.0417, 0.6704, 0.0833, 0.6704, 0.0833, 0.6704, 0.0417, 0.6704, 0.0417, 0.6477, 0.0417, 0.6704, 0.0, 0.6704, 0.0, 0.6477, 0.0417, 0.6704, 0.0, 0.6477, 0.0417, 0.6477, 0.0833, 0.6875, 0.0833, 0.6704, 0.125, 0.6704, 0.125, 0.6704, 0.1667, 0.6477, 0.1667, 0.6704, 0.25, 0.6875, 0.2083, 0.6704, 0.25, 0.6704, 0.25, 0.6704, 0.2083, 0.6704, 0.2083, 0.6477, 0.2083, 0.6704, 0.1667, 0.6704, 0.1667, 0.6477, 0.2083, 0.6704, 0.1667, 0.6477, 0.2083, 0.6477, 0.25, 0.6875, 0.25, 0.6704, 0.2917, 0.6704, 0.25, 0.7009, 0.2917, 0.7009, 0.2917, 0.7125, 0.25, 0.7009, 0.2917, 0.7125, 0.25, 0.7125, 0.2917, 0.7009, 0.3333, 0.7009, 0.3333, 0.7125, 0.2917, 0.7009, 0.3333, 0.7125, 0.2917, 0.7125, 0.25, 0.7009, 0.25, 0.7125, 0.2083, 0.7125, 0.4167, 0.6875, 0.375, 0.6704, 0.4167, 0.6704, 0.4167, 0.6875, 0.4167, 0.6704, 0.4583, 0.6704, 0.4583, 0.6704, 0.5, 0.6477, 0.5, 0.6704, 0.4167, 0.7009, 0.4583, 0.7125, 0.4167, 0.7125, 0.4167, 0.7009, 0.4167, 0.7125, 0.375, 0.7125, 0.4167, 0.7009, 0.375, 0.7125, 0.375, 0.7009, 0.375, 0.7009, 0.375, 0.7125, 0.3333, 0.7125, 0.375, 0.7009, 0.3333, 0.7125, 0.3333, 0.7009, 0.5833, 0.6704, 0.5417, 0.6704, 0.5417, 0.6477, 0.5417, 0.6704, 0.5, 0.6704, 0.5, 0.6477, 0.5417, 0.6704, 0.5, 0.6477, 0.5417, 0.6477, 0.5833, 0.6704, 0.625, 0.6477, 0.625, 0.6704, 0.625, 0.6704, 0.625, 0.6477, 0.6667, 0.6477, 0.625, 0.6704, 0.6667, 0.6477, 0.6667, 0.6704, 0.75, 0.6875, 0.7083, 0.6704, 0.75, 0.6704, 0.7083, 0.6704, 0.6667, 0.6704, 0.6667, 0.6477, 0.75, 0.6875, 0.75, 0.6704, 0.7917, 0.6704, 0.75, 0.6704, 0.7917, 0.6477, 0.7917, 0.6704, 0.7917, 0.6704, 0.7917, 0.6477, 0.8333, 0.6477, 0.75, 0.7009, 0.7083, 0.7125, 0.7083, 0.7009, 0.7083, 0.7009, 0.7083, 0.7125, 0.6667, 0.7125, 0.9583, 0.6704, 1.0, 0.6477, 1.0, 0.6704, 0.9167, 0.7009, 0.9583, 0.7009, 0.9583, 0.7125, 0.9167, 0.7009, 0.9583, 0.7125, 0.9167, 0.7125, 0.9583, 0.7009, 1.0, 0.7125, 0.9583, 0.7125, 0.9167, 0.7009, 0.9167, 0.7125, 0.875, 0.7125, 0.9167, 0.7009, 0.875, 0.7125, 0.875, 0.7009, 0.875, 0.7009, 0.875, 0.7125, 0.8333, 0.7125, 0.084, 0.1354, 0.1224, 0.1554, 0.0843, 0.1693, 0.1146, 0.1233, 0.1458, 0.1042, 0.1667, 0.1146, 0.1146, 0.1233, 0.1667, 0.1146, 0.1224, 0.1554, 0.0658, 0.0994, 0.026, 0.125, 0.043, 0.0833, 0.084, 0.1354, 0.0843, 0.1693, 0.0482, 0.171, 0.0547, 0.1337, 0.0482, 0.171, 0.013, 0.1667, 0.0547, 0.1337, 0.013, 0.1667, 0.026, 0.125, 0.1016, 0.0968, 0.0833, 0.0694, 0.1042, 0.0417, 0.1016, 0.0968, 0.1042, 0.0417, 0.125, 0.0781, 0.0658, 0.0994, 0.043, 0.0833, 0.0625, 0.0417, 0.0833, 0.0694, 0.0833, 0.0, 0.1042, 0.0417, 0.25, 0.1328, 0.2812, 0.1233, 0.2891, 0.1554, 0.2812, 0.1233, 0.3333, 0.1146, 0.2891, 0.1554, 0.25, 0.11, 0.25, 0.1328, 0.2188, 0.1233, 0.25, 0.1328, 0.2109, 0.1554, 0.2188, 0.1233, 0.2188, 0.1233, 0.2109, 0.1554, 0.1667, 0.1146, 0.25, 0.11, 0.2318, 0.0968, 0.25, 0.0694, 0.2682, 0.0968, 0.25, 0.0694, 0.2708, 0.0417, 0.25, 0.0694, 0.25, 0.0, 0.2708, 0.0417, 0.4167, 0.11, 0.4349, 0.0968, 0.4479, 0.1233, 0.4167, 0.1328, 0.4557, 0.1554, 0.4167, 0.1654, 0.4479, 0.1233, 0.4792, 0.1042, 0.5, 0.1146, 0.4167, 0.1328, 0.4167, 0.1654, 0.3776, 0.1554, 0.3854, 0.1233, 0.3776, 0.1554, 0.3333, 0.1146, 0.3854, 0.1233, 0.3333, 0.1146, 0.3542, 0.1042, 0.4167, 0.11, 0.4167, 0.0694, 0.4349, 0.0968, 0.3984, 0.0968, 0.375, 0.0781, 0.3958, 0.0417, 0.5833, 0.11, 0.6146, 0.1233, 0.5833, 0.1328, 0.5833, 0.1328, 0.6146, 0.1233, 0.6224, 0.1554, 0.6016, 0.0968, 0.625, 0.0781, 0.6458, 0.1042, 0.6146, 0.1233, 0.6667, 0.1146, 0.6224, 0.1554, 0.5833, 0.11, 0.5833, 0.1328, 0.5521, 0.1233, 0.5833, 0.1328, 0.5443, 0.1554, 0.5521, 0.1233, 0.5521, 0.1233, 0.5443, 0.1554, 0.5, 0.1146, 0.5651, 0.0968, 0.5417, 0.0781, 0.5625, 0.0417, 0.5833, 0.0694, 0.5625, 0.0417, 0.5833, 0.0, 0.5833, 0.0694, 0.5833, 0.0, 0.6042, 0.0417, 0.7682, 0.0968, 0.7917, 0.0781, 0.8125, 0.1042, 0.7682, 0.0968, 0.8125, 0.1042, 0.7812, 0.1233, 0.7812, 0.1233, 0.8125, 0.1042, 0.8333, 0.1146, 0.75, 0.11, 0.75, 0.1328, 0.7188, 0.1233, 0.75, 0.11, 0.7188, 0.1233, 0.7318, 0.0968, 0.7318, 0.0968, 0.7188, 0.1233, 0.6875, 0.1042, 0.7188, 0.1233, 0.6667, 0.1146, 0.6875, 0.1042, 0.75, 0.0694, 0.7292, 0.0417, 0.75, 0.0, 0.9164, 0.1111, 0.9453, 0.1337, 0.916, 0.1354, 0.916, 0.1354, 0.9453, 0.1337, 0.9518, 0.171, 0.9453, 0.1337, 0.987, 0.1667, 0.9518, 0.171, 0.9164, 0.1111, 0.916, 0.1354, 0.8854, 0.1233, 0.916, 0.1354, 0.8776, 0.1554, 0.8854, 0.1233, 0.8854, 0.1233, 0.8776, 0.1554, 0.8333, 0.1146, 0.9167, 0.0694, 0.8958, 0.0417, 0.9167, 0.0, 0.9167, 0.0694, 0.9167, 0.0, 0.9375, 0.0417, 0.084, 0.8732, 0.0482, 0.8535, 0.0843, 0.8534, 0.0547, 0.8761, 0.026, 0.8848, 0.013, 0.8579, 0.0836, 0.8927, 0.1146, 0.8816, 0.1016, 0.9044, 0.1146, 0.8816, 0.1667, 0.8854, 0.1458, 0.8958, 0.0833, 0.9306, 0.1042, 0.9583, 0.0833, 1.0, 0.25, 0.8933, 0.2188, 0.8816, 0.25, 0.8746, 0.25, 0.8933, 0.2812, 0.8816, 0.2682, 0.9044, 0.2812, 0.8816, 0.3333, 0.8854, 0.3125, 0.8958, 0.25, 0.9306, 0.2708, 0.9583, 0.25, 1.0, 0.3854, 0.8816, 0.3542, 0.8958, 0.3333, 0.8854, 0.417, 0.8927, 0.4355, 0.9031, 0.4167, 0.9306, 0.4355, 0.9031, 0.4375, 0.9583, 0.4167, 0.9306, 0.7161, 0.8764, 0.6536, 0.8594, 0.707, 0.854, 0.7493, 0.8733, 0.7891, 0.8618, 0.7812, 0.8816, 0.7497, 0.8927, 0.7682, 0.9044, 0.75, 0.9306, 0.7497, 0.8927, 0.75, 0.9306, 0.7311, 0.9031, 0.9164, 0.8927, 0.8984, 0.9044, 0.8854, 0.8816, 0.8854, 0.8816, 0.8542, 0.8958, 0.8333, 0.8854, 0.9164, 0.8927, 0.916, 0.8732, 0.9453, 0.8761, 0.9167, 0.9306, 0.9167, 1.0, 0.8958, 0.9583, 0.7083, 0.7746, 0.6667, 0.7746, 0.6667, 0.7614, 0.75, 0.7874, 0.7917, 0.7989, 0.75, 0.7989, 0.75, 0.7874, 0.75, 0.7989, 0.7083, 0.7989, 0.75, 0.7989, 0.7083, 0.8083, 0.7083, 0.7989, 0.7083, 0.7989, 0.7083, 0.8083, 0.6667, 0.8083, 0.5833, 0.7874, 0.625, 0.7989, 0.5833, 0.7989, 0.5833, 0.7874, 0.5833, 0.7989, 0.5417, 0.7989, 0.5833, 0.7746, 0.5417, 0.7746, 0.5417, 0.7614, 0.5417, 0.7746, 0.5, 0.7746, 0.5, 0.7614, 0.5417, 0.7746, 0.5, 0.7614, 0.5417, 0.7614, 0.5833, 0.7746, 0.625, 0.7614, 0.625, 0.7746, 0.625, 0.7746, 0.625, 0.7614, 0.6667, 0.7614, 0.625, 0.7746, 0.6667, 0.7614, 0.6667, 0.7746, 0.4167, 0.7874, 0.4583, 0.7746, 0.4583, 0.7874, 0.4583, 0.7874, 0.4583, 0.7746, 0.5, 0.7746, 0.4583, 0.7746, 0.5, 0.7614, 0.5, 0.7746, 0.25, 0.7989, 0.2917, 0.8083, 0.25, 0.8083, 0.25, 0.7989, 0.25, 0.8083, 0.2083, 0.8083, 0.25, 0.7989, 0.2083, 0.8083, 0.2083, 0.7989, 0.2083, 0.7989, 0.2083, 0.8083, 0.1667, 0.8083, 0.0833, 0.7243, 0.125, 0.7125, 0.125, 0.7243, 0.125, 0.7243, 0.125, 0.7125, 0.1667, 0.7125, 0.125, 0.7243, 0.1667, 0.7125, 0.1667, 0.7243, 0.0833, 0.7363, 0.125, 0.7487, 0.0833, 0.7487, 0.0833, 0.7363, 0.0833, 0.7487, 0.0417, 0.7487, 0.0833, 0.7363, 0.0417, 0.7487, 0.0417, 0.7363, 0.0417, 0.7363, 0.0417, 0.7487, 0.0, 0.7487, 0.0417, 0.7363, 0.0, 0.7487, 0.0, 0.7363, 0.875, 0.7243, 0.8333, 0.7243, 0.8333, 0.7125, 0.9167, 0.7487, 0.9583, 0.7487, 0.9583, 0.7614, 0.9167, 0.7487, 0.9583, 0.7614, 0.9167, 0.7614, 0.9583, 0.7363, 1.0, 0.7363, 1.0, 0.7487, 0.9583, 0.7487, 1.0, 0.7614, 0.9583, 0.7614, 0.9167, 0.7487, 0.9167, 0.7614, 0.875, 0.7614, 0.9167, 0.7487, 0.875, 0.7614, 0.875, 0.7487, 0.875, 0.7487, 0.875, 0.7614, 0.8333, 0.7614, 0.7083, 0.7243, 0.6667, 0.7243, 0.6667, 0.7125, 0.75, 0.7363, 0.7917, 0.7243, 0.7917, 0.7363, 0.7917, 0.7363, 0.7917, 0.7243, 0.8333, 0.7243, 0.7917, 0.7243, 0.8333, 0.7125, 0.8333, 0.7243, 0.75, 0.7363, 0.7917, 0.7487, 0.75, 0.7487, 0.75, 0.7363, 0.75, 0.7487, 0.7083, 0.7487, 0.75, 0.7487, 0.7083, 0.7614, 0.7083, 0.7487, 0.7083, 0.7487, 0.7083, 0.7614, 0.6667, 0.7614, 0.5833, 0.7363, 0.5417, 0.7243, 0.5833, 0.7243, 0.5833, 0.7243, 0.5417, 0.7243, 0.5417, 0.7125, 0.5417, 0.7243, 0.5, 0.7243, 0.5, 0.7125, 0.5417, 0.7243, 0.5, 0.7125, 0.5417, 0.7125, 0.5833, 0.7363, 0.5833, 0.7243, 0.625, 0.7243, 0.5833, 0.7243, 0.625, 0.7125, 0.625, 0.7243, 0.625, 0.7243, 0.625, 0.7125, 0.6667, 0.7125, 0.625, 0.7243, 0.6667, 0.7125, 0.6667, 0.7243, 0.4167, 0.7363, 0.4583, 0.7243, 0.4583, 0.7363, 0.4583, 0.7363, 0.4583, 0.7243, 0.5, 0.7243, 0.4583, 0.7243, 0.5, 0.7125, 0.5, 0.7243, 0.4167, 0.7487, 0.4583, 0.7614, 0.4167, 0.7614, 0.375, 0.7363, 0.3333, 0.7487, 0.3333, 0.7363, 0.4167, 0.7487, 0.4167, 0.7614, 0.375, 0.7614, 0.4167, 0.7487, 0.375, 0.7614, 0.375, 0.7487, 0.375, 0.7487, 0.375, 0.7614, 0.3333, 0.7614, 0.25, 0.7363, 0.2083, 0.7363, 0.2083, 0.7243, 0.2083, 0.7363, 0.1667, 0.7243, 0.2083, 0.7243, 0.2083, 0.7243, 0.1667, 0.7243, 0.1667, 0.7125, 0.25, 0.7487, 0.2917, 0.7487, 0.2917, 0.7614, 0.25, 0.7487, 0.2917, 0.7614, 0.25, 0.7614, 0.2917, 0.7363, 0.3333, 0.7363, 0.3333, 0.7487, 0.2917, 0.7487, 0.3333, 0.7614, 0.2917, 0.7614, 0.25, 0.7487, 0.25, 0.7614, 0.2083, 0.7614, 0.0833, 0.8191, 0.0417, 0.8191, 0.0417, 0.8148, 0.0833, 0.8191, 0.0417, 0.8148, 0.0833, 0.8148, 0.0417, 0.8191, 0.0, 0.8148, 0.0417, 0.8148, 0.0417, 0.8148, 0.0, 0.8148, 0.0, 0.8083, 0.0833, 0.8191, 0.0833, 0.8148, 0.125, 0.8148, 0.0833, 0.8191, 0.125, 0.8148, 0.125, 0.8191, 0.125, 0.8191, 0.125, 0.8148, 0.1667, 0.8148, 0.125, 0.8148, 0.1667, 0.8083, 0.1667, 0.8148, 0.9167, 0.8191, 0.875, 0.8148, 0.9167, 0.8148, 0.9167, 0.8148, 0.875, 0.8148, 0.875, 0.8083, 0.875, 0.8148, 0.8333, 0.8148, 0.8333, 0.8083, 0.875, 0.8148, 0.8333, 0.8083, 0.875, 0.8083, 0.9167, 0.8191, 0.9167, 0.8148, 0.9583, 0.8148, 0.9167, 0.8191, 0.9583, 0.8148, 0.9583, 0.8191, 0.9583, 0.8191, 0.9583, 0.8148, 1.0, 0.8148, 0.9583, 0.8148, 1.0, 0.8083, 1.0, 0.8148, 0.7083, 0.8148, 0.6667, 0.8148, 0.6667, 0.8083, 0.75, 0.8148, 0.7917, 0.8083, 0.7917, 0.8148, 0.7917, 0.8148, 0.7917, 0.8083, 0.8333, 0.8083, 0.7917, 0.8148, 0.8333, 0.8083, 0.8333, 0.8148, 0.75, 0.8219, 0.7917, 0.824, 0.75, 0.824, 0.75, 0.8219, 0.75, 0.824, 0.7083, 0.824, 0.5833, 0.8191, 0.625, 0.8191, 0.625, 0.8219, 0.5833, 0.8219, 0.625, 0.824, 0.5833, 0.824, 0.625, 0.8191, 0.6667, 0.8219, 0.625, 0.8219, 0.5833, 0.8191, 0.5417, 0.8219, 0.5417, 0.8191, 0.5417, 0.8191, 0.5417, 0.8219, 0.5, 0.8219, 0.5833, 0.8219, 0.5833, 0.824, 0.5417, 0.824, 0.5417, 0.8148, 0.5, 0.8148, 0.5, 0.8083, 0.625, 0.8148, 0.6667, 0.8083, 0.6667, 0.8148, 0.4167, 0.8148, 0.375, 0.8083, 0.4167, 0.8083, 0.375, 0.8191, 0.3333, 0.8191, 0.3333, 0.8148, 0.4167, 0.8148, 0.4167, 0.8083, 0.4583, 0.8083, 0.4583, 0.8148, 0.5, 0.8083, 0.5, 0.8148, 0.4167, 0.8191, 0.4583, 0.8191, 0.4583, 0.8219, 0.4583, 0.8191, 0.5, 0.8219, 0.4583, 0.8219, 0.4167, 0.8191, 0.375, 0.8219, 0.375, 0.8191, 0.375, 0.8191, 0.375, 0.8219, 0.3333, 0.8219, 0.2083, 0.8148, 0.1667, 0.8148, 0.1667, 0.8083, 0.2917, 0.8191, 0.3333, 0.8148, 0.3333, 0.8191, 0.25, 0.8148, 0.2917, 0.8083, 0.2917, 0.8148, 0.2917, 0.8148, 0.2917, 0.8083, 0.3333, 0.8083, 0.25, 0.8311, 0.2083, 0.8263, 0.25, 0.8263, 0.25, 0.8263, 0.2083, 0.8263, 0.2083, 0.824, 0.2083, 0.8263, 0.1667, 0.824, 0.2083, 0.824, 0.25, 0.8311, 0.25, 0.8263, 0.2917, 0.8263, 0.2917, 0.832, 0.2917, 0.8263, 0.3333, 0.8263, 0.2917, 0.8263, 0.3333, 0.824, 0.3333, 0.8263, 0.0835, 0.8307, 0.0423, 0.8306, 0.0417, 0.8263, 0.0835, 0.8307, 0.0417, 0.8263, 0.0833, 0.8263, 0.0423, 0.8306, 0.0013, 0.831, 0.0, 0.8263, 0.0423, 0.8306, 0.0, 0.8263, 0.0417, 0.8263, 0.0835, 0.8307, 0.0833, 0.8263, 0.125, 0.8263, 0.125, 0.832, 0.125, 0.8263, 0.1667, 0.8263, 0.125, 0.832, 0.1667, 0.8263, 0.1667, 0.8329, 0.9165, 0.8307, 0.875, 0.8263, 0.9167, 0.8263, 0.875, 0.832, 0.8333, 0.8263, 0.875, 0.8263, 0.875, 0.8263, 0.8333, 0.8263, 0.8333, 0.824, 0.9165, 0.8307, 0.9167, 0.8263, 0.9583, 0.8263, 0.9167, 0.8263, 0.9583, 0.824, 0.9583, 0.8263, 0.9583, 0.8263, 0.9583, 0.824, 1.0, 0.824, 0.7917, 0.8263, 0.8333, 0.824, 0.8333, 0.8263, 0.7498, 0.8308, 0.7917, 0.832, 0.7917, 0.8445, 0.7077, 0.8307, 0.7057, 0.8393, 0.6628, 0.8396, 0.5833, 0.8292, 0.5833, 0.8336, 0.5443, 0.8362, 0.5423, 0.8299, 0.5039, 0.8396, 0.501, 0.8307, 0.5833, 0.8292, 0.6224, 0.8362, 0.5833, 0.8336, 0.4168, 0.8308, 0.375, 0.8263, 0.4167, 0.8263, 0.375, 0.8263, 0.3333, 0.8263, 0.3333, 0.824, 0.4168, 0.8308, 0.4167, 0.8263, 0.4583, 0.8263, 0.4168, 0.8308, 0.459, 0.8307, 0.4609, 0.8393, 0.459, 0.8307, 0.501, 0.8307, 0.5039, 0.8396, 0.375, 0.832, 0.375, 0.8445, 0.3333, 0.8482, 0.6306, 0.1508, 0.3941, 0.0942, 0.5735, 0.0848, 0.5735, 0.0848, 0.25, 0.0, 0.5, 0.0, 0.7691, 0.0942, 1.0, 0.0, 0.973, 0.1131, 0.7686, 0.1837, 0.9189, 0.3392, 0.7286, 0.2638, 0.7286, 0.2638, 0.9189, 0.3392, 0.8919, 0.4523, 0.4813, 0.4491, 0.3187, 0.4745, 0.2436, 0.2373, 0.4813, 0.4491, 0.2436, 0.2373, 0.4091, 0.2245, 0.4091, 0.2245, 0.2436, 0.2373, 0.1684, 0.0, 0.3187, 0.4745, 0.1561, 0.5, 0.0781, 0.25, 0.3187, 0.4745, 0.0781, 0.25, 0.2436, 0.2373, 0.2436, 0.2373, 0.0781, 0.25, 0.0, 0.0, 0.2436, 0.2373, 0.0, 0.0, 0.1684, 0.0, 0.4813, 0.4491, 0.4091, 0.2245, 0.5746, 0.2118, 0.4813, 0.4491, 0.5746, 0.2118, 0.6439, 0.4236, 0.6439, 0.4236, 0.5746, 0.2118, 0.7401, 0.1991, 0.6439, 0.4236, 0.7401, 0.1991, 0.8065, 0.3982, 0.4091, 0.2245, 0.3368, 0.0, 0.5052, 0.0, 0.4091, 0.2245, 0.5052, 0.0, 0.5746, 0.2118, 0.5746, 0.2118, 0.5052, 0.0, 0.6736, 0.0, 0.5746, 0.2118, 0.6736, 0.0, 0.7401, 0.1991, 0.4813, 0.4491, 0.6439, 0.4236, 0.7132, 0.6354, 0.4813, 0.4491, 0.7132, 0.6354, 0.5535, 0.6736, 0.5535, 0.6736, 0.7132, 0.6354, 0.7825, 0.8472, 0.5535, 0.6736, 0.7825, 0.8472, 0.6258, 0.8982, 0.6439, 0.4236, 0.8065, 0.3982, 0.8729, 0.5972, 0.6439, 0.4236, 0.8729, 0.5972, 0.7132, 0.6354, 0.7132, 0.6354, 0.8729, 0.5972, 0.9393, 0.7963, 0.7132, 0.6354, 0.9393, 0.7963, 0.7825, 0.8472, 0.4813, 0.4491, 0.5535, 0.6736, 0.3939, 0.7118, 0.4813, 0.4491, 0.3939, 0.7118, 0.3187, 0.4745, 0.3187, 0.4745, 0.2342, 0.75, 0.1561, 0.5, 0.5535, 0.6736, 0.469, 0.9491, 0.3939, 0.7118, 0.3939, 0.7118, 0.469, 0.9491, 0.3123, 1.0, 0.4187, 0.3306, 0.425, 0.3306, 0.425, 0.3372, 0.4062, 0.3306, 0.4, 0.3372, 0.4, 0.3306, 0.4437, 0.3243, 0.4437, 0.3184, 0.45, 0.3184, 0.4562, 0.3243, 0.45, 0.3243, 0.45, 0.3184, 0.4875, 0.3243, 0.4937, 0.3184, 0.4938, 0.3243, 0.4812, 0.3243, 0.4812, 0.3306, 0.475, 0.3306, 0.4812, 0.3243, 0.475, 0.3306, 0.475, 0.3243, 0.5187, 0.3306, 0.525, 0.3306, 0.525, 0.3372, 0.5063, 0.3306, 0.5, 0.3372, 0.5, 0.3306, 0.5875, 0.3306, 0.5812, 0.3372, 0.5812, 0.3306, 0.6125, 0.3306, 0.6125, 0.3372, 0.6063, 0.3372, 0.4065, 0.1239, 0.4183, 0.1159, 0.4375, 0.1328, 0.4183, 0.1159, 0.4573, 0.1217, 0.4375, 0.1328, 0.5578, 0.2338, 0.5386, 0.2063, 0.5614, 0.2199, 0.5182, 0.9604, 0.5454, 0.9835, 0.523, 0.9888, 0.4037, 0.8731, 0.4375, 0.8609, 0.4168, 0.8803, 0.4037, 0.8106, 0.3851, 0.8053, 0.3936, 0.7889, 0.4888, 0.7504, 0.4637, 0.7307, 0.4818, 0.7248, 0.6064, 0.8962, 0.6309, 0.9104, 0.6189, 0.9301, 0.4062, 0.5895, 0.4, 0.5895, 0.4, 0.5625, 0.3938, 0.5895, 0.4, 0.5625, 0.4, 0.5895, 0.6125, 0.6201, 0.6125, 0.6292, 0.6063, 0.6292, 0.5875, 0.5895, 0.5813, 0.5895, 0.5812, 0.5625, 0.5813, 0.5895, 0.575, 0.5625, 0.5812, 0.5625, 0.5875, 0.6078, 0.5875, 0.6201, 0.5812, 0.6201, 0.5625, 0.5895, 0.5688, 0.5625, 0.5688, 0.5895, 0.5187, 0.4795, 0.525, 0.4354, 0.525, 0.4795, 0.5187, 0.5239, 0.525, 0.5625, 0.5187, 0.5625, 0.4875, 0.5239, 0.4938, 0.5625, 0.4875, 0.5625, 0.4938, 0.5239, 0.5, 0.5239, 0.5, 0.5625, 0.4688, 0.4795, 0.475, 0.4795, 0.475, 0.5239, 0.4625, 0.5239, 0.4625, 0.5625, 0.4562, 0.5625, 0.4562, 0.5239, 0.45, 0.5625, 0.45, 0.5239, 0.4313, 0.5239, 0.4313, 0.5625, 0.425, 0.5625, 0.3875, 0.4795, 0.3813, 0.5239, 0.3812, 0.4795, 0.6063, 0.4354, 0.6, 0.3975, 0.6063, 0.3975, 0.6187, 0.4795, 0.625, 0.5239, 0.6187, 0.5239, 0.5562, 0.4354, 0.55, 0.4354, 0.55, 0.3975, 0.5375, 0.4795, 0.5437, 0.5239, 0.5375, 0.5239, 0.5375, 0.6466, 0.5312, 0.6466, 0.5312, 0.6381, 0.5312, 0.6466, 0.525, 0.6381, 0.5312, 0.6381, 0.5125, 0.6547, 0.5187, 0.6623, 0.5125, 0.6623, 0.4938, 0.6466, 0.5, 0.6547, 0.4938, 0.6547, 0.4562, 0.6466, 0.4562, 0.6547, 0.45, 0.6547, 0.4438, 0.6547, 0.45, 0.6623, 0.4437, 0.6623, 0.4375, 0.6466, 0.4313, 0.6547, 0.4313, 0.6466, 0.4313, 0.6466, 0.4313, 0.6547, 0.425, 0.6547, 0.4062, 0.6381, 0.4, 0.6292, 0.4062, 0.6292, 0.4062, 0.6466, 0.4, 0.6547, 0.4, 0.6466, 0.3812, 0.6381, 0.375, 0.6381, 0.375, 0.6292, 0.3812, 0.6466, 0.3813, 0.6547, 0.375, 0.6547, 0.6125, 0.6381, 0.6187, 0.6292, 0.6187, 0.6381, 0.6125, 0.6466, 0.6063, 0.6547, 0.6063, 0.6466, 0.5875, 0.6466, 0.5875, 0.6547, 0.5812, 0.6547, 0.5688, 0.6466, 0.575, 0.6381, 0.575, 0.6466, 0.5625, 0.6466, 0.5562, 0.6547, 0.5562, 0.6466, 0.4875, 0.6693, 0.4875, 0.6623, 0.4938, 0.6623, 0.4062, 0.6822, 0.4062, 0.6884, 0.4, 0.6884, 0.3812, 0.6693, 0.375, 0.6693, 0.375, 0.6623, 0.6125, 0.6693, 0.6187, 0.6623, 0.6187, 0.6693, 0.5875, 0.6759, 0.5938, 0.6693, 0.5938, 0.6759, 0.5875, 0.6822, 0.5938, 0.6822, 0.5938, 0.6884, 0.5562, 0.6822, 0.55, 0.6884, 0.55, 0.6822, 0.5438, 0.6759, 0.5438, 0.6693, 0.55, 0.6693, 0.4125, 0.3443, 0.4062, 0.3443, 0.4062, 0.3372, 0.4187, 0.3548, 0.425, 0.3715, 0.4187, 0.3715, 0.3875, 0.3443, 0.3812, 0.3443, 0.3812, 0.3372, 0.6063, 0.3548, 0.6063, 0.3715, 0.6, 0.3715, 0.5813, 0.3443, 0.575, 0.3443, 0.575, 0.3372, 0.5562, 0.3548, 0.5562, 0.3715, 0.55, 0.3715, 0.523, 0.0112, 0.5454, 0.0165, 0.5454, 0.0165, 0.523, 0.3013, 0.5454, 0.296, 0.523, 0.3013, 0.5667, 0.2871, 0.5454, 0.296, 0.5454, 0.296, 0.6039, 0.2601, 0.6189, 0.2426, 0.6189, 0.2426, 0.6396, 0.2016, 0.6309, 0.2229, 0.6309, 0.2229, 0.6396, 0.1109, 0.6396, 0.1109, 0.6309, 0.0896, 0.6396, 0.1109, 0.6309, 0.0896, 0.6309, 0.0896, 0.523, 0.0112, 0.5454, 0.0165, 0.523, 0.0112, 0.3961, 0.0524, 0.3811, 0.0699, 0.3811, 0.0699, 0.3549, 0.1792, 0.3531, 0.1562, 0.3549, 0.1792, 0.5, 0.3031, 0.477, 0.3013, 0.477, 0.3013, 0.477, 0.3013, 0.4546, 0.296, 0.477, 0.3013, 0.5, 0.0094, 0.477, 0.0112, 0.5, 0.0094, 0.3549, 0.1333, 0.3531, 0.1562, 0.3531, 0.1562, 0.3604, 0.2016, 0.3691, 0.2229, 0.3604, 0.2016, 0.4137, 0.275, 0.4333, 0.2871, 0.4333, 0.2871, 0.6039, 0.2601, 0.6189, 0.2426, 0.6189, 0.2426, 0.5863, 0.275, 0.5667, 0.2871, 0.5667, 0.2871, 0.6396, 0.1109, 0.6309, 0.0896, 0.6396, 0.1109, 0.6451, 0.1333, 0.6469, 0.1562, 0.6469, 0.1562, 0.6039, 0.0524, 0.6039, 0.0524, 0.6189, 0.0699, 0.6309, 0.2229, 0.6309, 0.2229, 0.6189, 0.2426, 0.5, 0.0094, 0.5, 0.0094, 0.477, 0.0112, 0.5636, 0.0313, 0.5591, 0.0402, 0.5397, 0.0332, 0.4137, 0.0375, 0.4333, 0.0254, 0.4333, 0.0254, 0.3753, 0.0925, 0.396, 0.0799, 0.3844, 0.097, 0.3567, 0.1335, 0.3604, 0.1559, 0.3549, 0.1562, 0.4011, 0.255, 0.3871, 0.238, 0.396, 0.231, 0.523, 0.3013, 0.5454, 0.296, 0.523, 0.3013, 0.6433, 0.1789, 0.6382, 0.178, 0.6396, 0.1559])
me_cebolla_low_poly_001.materials.append(mat_material_0_001)
me_cebolla_low_poly_001.use_remesh_preserve_volume = False
me_cebolla_low_poly_001.use_remesh_preserve_attributes = False
me_cebolla_low_poly_001.use_mirror_vertex_groups = False
me_cebolla_low_poly_001.update()
arm_armature = bpy.data.armatures.new('Armature')  # bones are not reproduced

# ---- objects
ob_armature = bpy.data.objects.new('Armature', arm_armature)
ob_cebolla_low_poly_001 = bpy.data.objects.new('cebolla_low_poly.001', me_cebolla_low_poly_001)
ob_lamp = bpy.data.objects.new('Lamp', light_lamp)
ob_camera = bpy.data.objects.new('Camera', cam_camera)

# ---- transforms, parenting, visibility, modifiers, constraints
ob_armature.location = (-0.004831, -0.02754, 1.285)
ob_armature.lineart.crease_threshold = 0.0
ob_cebolla_low_poly_001.parent = ob_armature
ob_cebolla_low_poly_001.matrix_parent_inverse = Matrix(((1.0, 0.0, 0.0, 0.004831), (0.0, 1.0, 0.0, 0.02754), (0.0, 0.0, 1.0, -1.285), (0.0, 0.0, 0.0, 1.0)))
ob_cebolla_low_poly_001.location = (0.0, 0.0, 0.0)
ob_cebolla_low_poly_001.rotation_euler = (1.571, -0.0, 0.0)
ob_cebolla_low_poly_001.lineart.crease_threshold = 0.0
_vg = ob_cebolla_low_poly_001.vertex_groups.new(name='Bone')
for _i, _w in zip([55, 56, 57, 58, 59, 60, 61, 62, 63, 64, 65, 66, 67, 68, 69, 70, 71, 72, 73, 74, 75, 76, 78, 79, 80, 81, 82, 83, 84, 85, 86, 87, 88, 89, 90, 91, 92, 93, 94, 95, 96, 97, 98, 99, 100, 101, 102, 103, 104, 105, 106, 107, 108, 109, 110, 111, 114, 115, 116, 117, 118, 119, 120, 121, 122, 123, 124, 125, 126, 127, 128, 129, 130, 131, 132, 133, 134, 135, 136, 137, 138, 139, 140, 141, 142, 143, 144, 145, 146, 147, 148, 149, 150, 151, 152, 153, 154, 155, 156, 157, 158, 159, 160, 161, 162, 163, 164, 165, 166, 167, 168, 169, 170, 171, 172, 173, 174, 175, 176, 177, 178, 179, 180, 181, 182, 183, 184, 185, 186, 187, 188, 189, 190, 191, 192, 193, 194, 195, 196, 197, 198, 199, 200, 201, 202, 203, 204, 205, 206, 207, 208, 209, 210, 211, 212, 213, 214, 215, 216, 217, 218, 219, 220, 221, 222, 223, 224, 225, 226, 227, 228, 229, 230, 231, 232, 233, 234, 235, 236, 237, 238, 239, 240, 241, 242, 243, 244, 245, 246, 247, 248, 249, 250, 251, 252, 253, 254, 255, 256, 257, 258, 259, 260, 261, 262, 263, 264, 265, 266, 267, 268, 269, 270, 271, 272, 273, 274, 275, 276, 277, 278, 279, 280, 281, 282, 283, 284, 285, 286, 287, 288, 289, 290, 291, 310, 311, 312, 313, 314, 315, 316, 317, 318, 319, 320, 321, 322, 323, 324, 325, 326, 327, 328, 329, 330, 331, 332, 333, 334, 335, 336, 337, 338, 339, 340, 341, 342, 343, 344, 345, 346, 347, 348, 349, 350, 351, 352, 353, 357, 358, 359, 361, 362, 364, 365, 366, 367, 368, 369, 370, 371], [0.307, 0.2222, 0.1218, 0.1398, 0.1694, 0.09654, 0.1306, 0.2405, 0.1135, 0.1981, 0.3434, 0.4011, 0.284, 0.3097, 0.2452, 0.1208, 0.1677, 0.09761, 0.06675, 0.07762, 0.1131, 0.0573, 0.2064, 0.1982, 0.1617, 0.2395, 0.1085, 0.05422, 0.06, 0.06585, 0.1052, 0.08597, 0.1669, 0.05695, 0.2215, 0.1937, 0.2546, 0.1804, 0.1418, 0.1633, 0.3001, 0.2503, 0.3762, 0.1121, 0.1679, 0.1937, 0.2918, 0.09484, 0.06863, 0.08314, 0.06202, 0.05605, 0.06233, 0.02484, 0.007628, 0.02747, 0.05001, 0.1055, 0.1106, 0.1108, 0.09054, 0.1148, 0.06381, 0.06786, 0.01838, 0.03364, 0.07011, 0.1243, 0.1166, 0.183, 0.1273, 0.5241, 0.4741, 0.3828, 0.4668, 0.4124, 0.317, 0.4412, 0.5111, 0.3614, 0.4565, 0.5569, 0.5637, 0.5824, 0.5814, 0.5191, 0.553, 0.5304, 0.4774, 0.5636, 0.5141, 0.34, 0.3749, 0.3016, 0.2837, 0.255, 0.3077, 0.2339, 0.3172, 0.3551, 0.4178, 0.4103, 0.3956, 0.4618, 0.522, 0.3389, 0.3041, 0.2469, 0.281, 0.3147, 0.4153, 0.3318, 0.484, 0.4172, 0.5279, 0.5599, 0.3539, 0.4115, 0.2082, 0.2131, 0.1554, 0.1636, 0.3326, 0.2235, 0.1617, 0.2096, 0.1628, 0.2102, 0.2567, 0.2661, 0.3263, 0.256, 0.3024, 0.2925, 0.4301, 0.4817, 0.2141, 0.2113, 0.1696, 0.1721, 0.2384, 0.3078, 0.3951, 0.2766, 0.4611, 0.3598, 0.2513, 0.291, 0.5747, 0.5271, 0.4879, 0.5239, 0.5465, 0.557, 0.4888, 0.2911, 0.4914, 0.4941, 0.5105, 0.4555, 0.443, 0.434, 0.266, 0.2645, 0.4997, 0.4587, 0.5234, 0.5684, 0.4335, 0.2725, 0.4925, 0.2666, 0.551, 0.4986, 0.5841, 0.2904, 0.5953, 0.5863, 0.5621, 0.5386, 0.5183, 0.4857, 0.4611, 0.4231, 0.4696, 0.4076, 0.3906, 0.4045, 0.2171, 0.2809, 0.4166, 0.3812, 0.4525, 0.247, 0.2509, 0.2375, 0.2277, 0.2405, 0.2287, 0.2708, 0.2566, 0.2502, 0.1514, 0.154, 0.1707, 0.2553, 0.2781, 0.1507, 0.1528, 0.2869, 0.2813, 0.2679, 0.2044, 0.2095, 0.1578, 0.154, 0.1343, 0.1428, 0.07342, 0.05958, 0.05514, 0.01789, 0.03639, 0.03237, 0.01622, 0.03916, 0.02056, 0.03453, 0.04655, 0.03186, 0.04131, 0.01484, 0.00559, 0.003949, 0.09245, 0.08144, 0.1399, 0.09861, 0.09427, 0.0495, 0.0224, 0.1127, 0.08092, 0.06272, 0.08124, 0.1484, 0.08271, 0.1442, 0.1464, 0.08829, 0.1192, 0.07069, 0.09638, 0.09214, 0.02212, 0.02666, 0.1127, 0.1229, 0.1257, 0.115, 0.1122, 0.1065, 0.09504, 0.09409, 0.08772, 0.08739, 0.09186, 0.08332, 0.02711, 0.02314, 0.02627, 0.0235, 0.02645, 0.0196, 0.01993, 0.01982, 0.02225, 0.01885, 0.01372, 0.01686, 0.0103, 0.001659, 0.01835, 0.5169, 0.5659, 0.5523, 0.4856, 0.3758, 0.4474, 0.3298, 0.4396]): _vg.add([_i], _w, 'REPLACE')
_vg = ob_cebolla_low_poly_001.vertex_groups.new(name='Bone.001')
for _i, _w in zip([55, 56, 59, 61, 62, 63, 64, 65, 66, 67, 68, 69, 70, 71, 72, 74, 75, 78, 79, 80, 81, 82, 86, 88, 90, 91, 92, 93, 95, 96, 97, 98, 99, 100, 101, 102, 115, 116, 117, 118, 119, 121, 125, 126, 127, 128, 129, 130, 131, 132, 133, 134, 135, 136, 137, 138, 139, 140, 141, 142, 143, 144, 145, 146, 147, 148, 149, 150, 151, 152, 153, 154, 155, 156, 157, 158, 159, 160, 161, 162, 163, 164, 165, 166, 167, 168, 169, 170, 171, 172, 173, 174, 175, 176, 177, 178, 179, 180, 181, 182, 183, 184, 185, 186, 187, 188, 189, 190, 191, 192, 193, 194, 195, 196, 197, 198, 199, 200, 201, 202, 203, 204, 205, 206, 207, 208, 209, 210, 211, 212, 213, 214, 215, 216, 217, 218, 219, 220, 221, 222, 223, 224, 225, 226, 227, 228, 229, 230, 231, 232, 233, 234, 235, 236, 237, 238, 239, 240, 241, 242, 243, 244, 245, 246, 247, 248, 249, 250, 251, 252, 253, 254, 255, 256, 257, 258, 259, 260, 261, 262, 263, 264, 265, 266, 267, 268, 269, 270, 271, 272, 273, 274, 275, 293, 294, 295, 297, 299, 301, 302, 303, 304, 305, 306, 307, 308, 309, 310, 311, 312, 313, 314, 315, 316, 317, 318, 319, 320, 321, 322, 323, 324, 325, 326, 327, 328, 329, 330, 331, 332, 333, 334, 335, 336, 337, 338, 339, 340, 341, 342, 343, 344, 345, 346, 347, 348, 349, 350, 351, 352, 353, 354, 355, 356, 357, 358, 359, 360, 361, 362, 363, 364, 365, 366, 367, 368, 369, 370, 371], [0.03289, 0.02885, 0.02377, 0.0002483, 0.03648, 0.00125, 0.04052, 0.0631, 0.06087, 0.0666, 0.05902, 0.05672, 0.03027, 0.04698, 0.003227, 0.00218, 0.04147, 0.07765, 0.0897, 0.07947, 0.0731, 0.02743, 0.01236, 0.03213, 0.072, 0.0759, 0.06371, 0.08391, 0.005533, 0.01943, 0.03884, 0.0462, 0.001731, 0.03335, 0.02068, 0.05401, 0.03869, 0.05524, 0.05713, 0.00814, 0.0282, 0.006167, 0.01671, 0.03531, 0.05315, 0.05954, 0.1009, 0.09995, 0.07718, 0.0787, 0.09931, 0.07547, 0.08124, 0.1037, 0.08569, 0.109, 0.1319, 0.1291, 0.1836, 0.1659, 0.1375, 0.1733, 0.1287, 0.1295, 0.1812, 0.1682, 0.1445, 0.1194, 0.09437, 0.1149, 0.1224, 0.1568, 0.1204, 0.1774, 0.1932, 0.1935, 0.2483, 0.2563, 0.1489, 0.1998, 0.1488, 0.1569, 0.1207, 0.1178, 0.1064, 0.1457, 0.08376, 0.1213, 0.1978, 0.2033, 0.1706, 0.194, 0.2495, 0.09925, 0.07979, 0.05579, 0.07475, 0.09559, 0.05875, 0.08476, 0.1153, 0.08797, 0.1194, 0.1489, 0.1347, 0.2058, 0.1534, 0.1916, 0.1136, 0.174, 0.1533, 0.08971, 0.1115, 0.08431, 0.06849, 0.07215, 0.09649, 0.1284, 0.1218, 0.188, 0.168, 0.1417, 0.1849, 0.2304, 0.3, 0.322, 0.2182, 0.2905, 0.2377, 0.3713, 0.5985, 0.3616, 0.2638, 0.3161, 0.3387, 0.3471, 0.4136, 0.6112, 0.6089, 0.2647, 0.3383, 0.3072, 0.2376, 0.4234, 0.6272, 0.3764, 0.6149, 0.2971, 0.375, 0.2343, 0.6102, 0.1737, 0.1612, 0.2279, 0.1316, 0.2256, 0.37, 0.3718, 0.2326, 0.2907, 0.3182, 0.2672, 0.3919, 0.6145, 0.5791, 0.2466, 0.315, 0.3129, 0.5767, 0.5985, 0.5749, 0.6644, 0.6446, 0.6465, 0.6207, 0.6303, 0.6418, 0.7488, 0.7445, 0.729, 0.6403, 0.6265, 0.7579, 0.7522, 0.6184, 0.6125, 0.6147, 0.6669, 0.6434, 0.7354, 0.7216, 0.7363, 0.72, 0.1845, 0.1646, 0.1816, 0.1522, 0.1498, 0.1737, 0.04626, 0.08278, 0.06926, 0.5967, 0.1751, 0.1179, 0.0259, 0.1926, 0.7992, 0.8028, 0.761, 0.7932, 0.7904, 0.8167, 0.7351, 0.7934, 0.8048, 0.7962, 0.8165, 0.7658, 0.8111, 0.7692, 0.7597, 0.8078, 0.7899, 0.8094, 0.7892, 0.7971, 0.7446, 0.7421, 0.778, 0.7674, 0.7624, 0.7633, 0.7645, 0.7682, 0.782, 0.7727, 0.7763, 0.7784, 0.8022, 0.8081, 0.713, 0.7004, 0.7197, 0.7056, 0.7275, 0.7216, 0.7351, 0.7383, 0.7151, 0.7297, 0.6002, 0.63, 0.6159, 0.7103, 0.773, 0.7387, 0.6216, 0.7077, 0.7505, 0.1203, 0.08767, 0.1176, 0.1239, 0.09491, 0.07207, 0.06534, 0.06154, 0.08438]): _vg.add([_i], _w, 'REPLACE')
_vg = ob_cebolla_low_poly_001.vertex_groups.new(name='Bone.008')
for _i, _w in zip([213, 220, 227, 246, 251, 252, 253, 254, 255, 256, 257, 258, 259, 260, 261, 262, 263, 264, 265, 266, 267, 268, 269, 270, 271, 272, 273, 274, 275, 292, 293, 294, 295, 296, 297, 298, 299, 300, 301, 302, 303, 304, 305, 306, 307, 308, 309, 310, 311, 312, 313, 314, 315, 316, 317, 318, 319, 320, 321, 322, 323, 324, 325, 326, 327, 328, 329, 330, 331, 332, 333, 334, 335, 336, 337, 338, 339, 340, 341, 342, 343, 344, 345, 346, 347, 348, 349, 350, 351, 352, 353, 354, 355, 356, 357, 358, 359, 360, 361, 362, 363], [0.01601, 0.003099, 0.0006333, 0.008061, 0.006749, 0.01298, 0.01343, 0.03794, 0.02855, 0.02626, 0.01869, 0.01366, 0.01802, 0.04609, 0.05261, 0.0286, 0.00492, 0.001606, 0.04106, 0.0378, 0.0001663, 0.001363, 0.002565, 0.01354, 0.01049, 0.03416, 0.05366, 0.0564, 0.05065, 0.9775, 0.8026, 0.8241, 0.8057, 0.9842, 0.8378, 0.9952, 0.8415, 0.9917, 0.8177, 0.9507, 0.9166, 0.9295, 0.3807, 0.8179, 0.876, 0.96, 0.7946, 0.07064, 0.08641, 0.04976, 0.0626, 0.06642, 0.1109, 0.2136, 0.06188, 0.08832, 0.1224, 0.07954, 0.04414, 0.08323, 0.04688, 0.0484, 0.07704, 0.05714, 0.09954, 0.08395, 0.08039, 0.208, 0.2077, 0.07526, 0.07394, 0.07538, 0.08653, 0.08535, 0.08351, 0.07001, 0.09042, 0.09083, 0.08581, 0.07516, 0.08164, 0.2357, 0.2498, 0.227, 0.246, 0.2224, 0.2271, 0.2126, 0.2093, 0.233, 0.2193, 0.3888, 0.3517, 0.3707, 0.2486, 0.1834, 0.2215, 0.3495, 0.2584, 0.2044, 0.8779]): _vg.add([_i], _w, 'REPLACE')
_vg = ob_cebolla_low_poly_001.vertex_groups.new(name='Bone.002')
for _i, _w in zip([55, 56, 57, 58, 59, 60, 61, 62, 63, 64, 65, 66, 67, 68, 69, 70, 71, 72, 73, 74, 75, 76, 77, 78, 79, 80, 81, 82, 83, 84, 85, 86, 87, 88, 89, 90, 91, 92, 93, 94, 95, 96, 97, 98, 99, 100, 101, 102, 103, 104, 105, 106, 107, 108, 109, 110, 111, 112, 115, 118, 119, 120, 122, 123, 124, 125, 126, 127, 129, 130, 131, 132, 133, 134, 135, 136, 137, 138, 139, 140, 141, 142, 143, 144, 145, 146, 147, 148, 149, 150, 151, 152, 153, 154, 155, 156, 157, 158, 159, 160, 161, 162, 163, 164, 165, 166, 167, 168, 169, 170, 171, 172, 173, 174, 175, 176, 177, 178, 179, 180, 181, 191, 193, 198, 199, 200, 206, 207, 209, 210, 211, 212, 213, 214, 215, 216, 217, 218, 219, 220, 221, 222, 223, 224, 225, 226, 227, 228, 229, 230, 231, 232, 233, 234, 235, 236, 237, 238, 239, 257, 258, 259, 260, 261, 262, 263, 264, 265, 266, 267, 276, 277, 278, 279, 280, 281, 282, 283, 284, 285, 286, 287, 288, 289, 290, 291, 364, 365, 366, 367, 368, 369, 370, 371, 393, 394, 395, 399, 412, 413, 414], [0.2513, 0.1525, 0.1992, 0.2959, 0.0957, 0.1267, 0.4497, 0.4266, 0.5655, 0.5176, 0.354, 0.2069, 0.4477, 0.1257, 0.07704, 0.4927, 0.5411, 0.6045, 0.6353, 0.5207, 0.2944, 0.5018, 0.03369, 0.3909, 0.2937, 0.2412, 0.4706, 0.6287, 0.6475, 0.6202, 0.7032, 0.6891, 0.6975, 0.6197, 0.7334, 0.5195, 0.5003, 0.5239, 0.4253, 0.4133, 0.1847, 0.3082, 0.1467, 0.257, 0.1026, 0.08064, 0.5427, 0.4538, 0.62, 0.5151, 0.2652, 0.1497, 0.05432, 0.07623, 0.114, 0.07432, 0.01953, 0.01574, 0.01983, 0.05511, 0.03617, 0.03625, 0.02991, 0.07608, 0.0838, 0.05923, 0.009618, 0.04341, 0.1378, 0.08864, 0.1064, 0.1707, 0.05614, 0.06598, 0.2698, 0.2065, 0.3747, 0.2782, 0.1582, 0.1101, 0.1099, 0.08766, 0.2074, 0.1557, 0.07303, 0.04461, 0.05532, 0.02913, 0.2867, 0.3365, 0.4112, 0.3331, 0.2788, 0.2537, 0.2622, 0.2384, 0.2216, 0.2128, 0.1718, 0.1748, 0.2428, 0.16, 0.32, 0.2948, 0.3509, 0.3876, 0.4078, 0.2926, 0.4393, 0.2707, 0.2309, 0.1654, 0.1695, 0.2452, 0.183, 0.001244, 0.01565, 0.02367, 0.008373, 0.05501, 0.06871, 0.0101, 0.03372, 0.03073, 0.01962, 0.009928, 0.06373, 0.02081, 0.01585, 0.06733, 0.1072, 0.02927, 0.01476, 0.06636, 0.1271, 0.08754, 0.1018, 0.1045, 0.07207, 0.05179, 0.05539, 0.1338, 0.1057, 0.09454, 0.112, 0.07281, 0.03409, 0.06533, 0.05231, 0.05235, 0.0539, 0.09136, 0.00218, 0.08974, 0.1406, 0.04421, 0.0742, 0.01416, 0.01235, 0.02177, 0.03696, 0.0268, 0.005337, 0.001273, 0.0163, 0.03698, 0.023, 0.0004951, 0.006191, 0.01266, 0.3023, 0.595, 0.1431, 0.1456, 0.2922, 0.5557, 0.3635, 0.6802, 0.6336, 0.7232, 0.6748, 0.5179, 0.2583, 0.2449, 0.163, 0.07914, 0.1687, 0.1309, 0.1927, 0.266, 0.3753, 0.2125, 0.1226, 0.101, 0.08242, 0.3559, 0.05718, 0.3392, 0.1304, 0.05987, 0.07499]): _vg.add([_i], _w, 'REPLACE')
_vg = ob_cebolla_low_poly_001.vertex_groups.new(name='Bone.003')
for _i, _w in zip([55, 58, 61, 62, 63, 64, 65, 67, 70, 71, 72, 73, 74, 75, 76, 77, 78, 79, 80, 81, 82, 83, 84, 85, 86, 87, 88, 89, 90, 91, 92, 93, 101, 102, 103, 135, 136, 137, 138, 139, 143, 144, 149, 150, 151, 152, 153, 154, 155, 156, 157, 158, 159, 160, 161, 162, 163, 164, 165, 166, 167, 168, 169, 170, 171, 172, 173, 174, 175, 211, 215, 216, 217, 218, 219, 220, 221, 222, 223, 224, 225, 226, 229, 276, 277, 281, 282, 283, 284, 285, 286, 367, 368, 374, 375, 377, 378, 379, 380, 381, 382, 385, 387, 393, 394, 395, 396, 397, 398, 399, 400, 401, 402, 403, 404, 405, 406, 407, 408, 409, 410, 411, 412, 413, 414, 415], [0.00413, 0.008992, 0.03874, 0.04014, 0.06898, 0.07415, 0.03164, 0.06923, 0.2357, 0.127, 0.1129, 0.1326, 0.2682, 0.4867, 0.3354, 0.9392, 0.2433, 0.3608, 0.4819, 0.1229, 0.1587, 0.2516, 0.2193, 0.1294, 0.08566, 0.04997, 0.05329, 0.07347, 0.104, 0.1691, 0.05271, 0.2685, 0.009662, 0.006155, 0.01003, 0.02488, 0.01723, 0.06326, 0.05627, 0.009236, 0.04757, 0.03291, 0.1644, 0.09534, 0.1099, 0.1976, 0.2879, 0.2282, 0.3403, 0.2209, 0.1795, 0.12, 0.1238, 0.1307, 0.08048, 0.06164, 0.1363, 0.1971, 0.2354, 0.1548, 0.09551, 0.08076, 0.05049, 0.03914, 0.1043, 0.05399, 0.01962, 0.1608, 0.1135, 0.01509, 0.07056, 0.02501, 0.06619, 0.06964, 0.02806, 0.01116, 0.01701, 0.06238, 0.06176, 0.01659, 0.003325, 0.01777, 0.006997, 0.008165, 0.06441, 0.04112, 0.001573, 0.1037, 0.03993, 0.09223, 0.02993, 0.0001906, 0.003759, 0.1736, 0.1446, 0.0234, 0.1509, 0.02109, 0.01648, 0.1361, 0.1227, 0.0454, 0.05204, 0.8948, 0.6242, 0.845, 0.8132, 0.8671, 0.8989, 0.6484, 0.6753, 0.8228, 0.5099, 0.1673, 0.84, 0.5125, 0.07224, 0.4698, 0.3653, 0.6921, 0.6095, 0.6513, 0.8086, 0.8834, 0.8907, 0.9328]): _vg.add([_i], _w, 'REPLACE')
_vg = ob_cebolla_low_poly_001.vertex_groups.new(name='Bone.004')
for _i, _w in zip([372, 373, 374, 375, 376, 377, 378, 379, 380, 381, 382, 383, 384, 385, 386, 387, 388, 389, 390, 391, 392, 395, 396, 397, 398, 400, 401, 402, 403, 404, 405, 406, 407, 408, 409, 410, 411, 412, 413, 414, 415, 416, 417, 418, 419, 420, 421, 422, 423], [0.9912, 0.9878, 0.8219, 0.8538, 0.9806, 0.9625, 0.8457, 0.9638, 0.9663, 0.8615, 0.8762, 0.9779, 0.9923, 0.9519, 0.9896, 0.9474, 0.9887, 0.9939, 0.9938, 0.9971, 0.9973, 0.09785, 0.1693, 0.1241, 0.08861, 0.3112, 0.1528, 0.4848, 0.8311, 0.1469, 0.4856, 0.9275, 0.529, 0.6333, 0.3041, 0.3783, 0.3239, 0.06102, 0.0567, 0.01866, 0.04541, 0.9894, 0.995, 0.9943, 0.9962, 0.9954, 0.9851, 0.9848, 0.9974]): _vg.add([_i], _w, 'REPLACE')
_vg = ob_cebolla_low_poly_001.vertex_groups.new(name='Bone.005')
for _i, _w in zip([19, 22, 23, 24, 38, 39, 40, 41, 42, 43, 44, 45, 55, 56, 57, 58, 59, 60, 61, 62, 63, 64, 65, 66, 67, 68, 69, 70, 71, 72, 73, 74, 75, 76, 78, 79, 80, 81, 82, 84, 85, 86, 87, 88, 89, 90, 91, 92, 93, 94, 95, 96, 97, 98, 99, 100, 101, 102, 103, 104, 105, 106, 107, 108, 109, 110, 111, 112, 113, 114, 115, 116, 117, 118, 119, 120, 121, 122, 123, 124, 125, 126, 127, 128, 129, 130, 131, 132, 133, 134, 135, 136, 137, 138, 139, 140, 141, 142, 143, 144, 145, 146, 147, 148, 149, 150, 151, 152, 153, 154, 155, 156, 157, 158, 159, 160, 161, 162, 163, 164, 165, 166, 167, 168, 169, 170, 171, 172, 173, 174, 175, 176, 177, 178, 179, 180, 181, 182, 183, 184, 185, 186, 187, 188, 189, 190, 191, 192, 193, 194, 195, 196, 197, 198, 199, 200, 201, 202, 203, 204, 205, 206, 207, 208, 209, 210, 211, 212, 213, 214, 215, 216, 222, 224, 225, 228, 230, 231, 232, 233, 234, 235, 236, 237, 238, 239, 240, 241, 242, 243, 244, 245, 246, 247, 248, 249, 250, 251, 252, 253, 254, 255, 256, 268, 269, 270, 271, 272, 273, 274, 275, 276, 277, 278, 279, 280, 281, 282, 283, 284, 285, 286, 287, 288, 289, 290, 291, 312, 313, 314, 338, 339, 340, 341, 364, 365, 366, 367, 368, 369, 370, 371], [0.1164, 0.3256, 0.002992, 0.3668, 0.0684, 0.05495, 0.04699, 0.05548, 0.06406, 0.08253, 0.06121, 0.1943, 0.3504, 0.5337, 0.6063, 0.4895, 0.632, 0.7, 0.3351, 0.2295, 0.216, 0.1542, 0.1829, 0.2829, 0.1213, 0.4534, 0.551, 0.1039, 0.1078, 0.1507, 0.1394, 0.1019, 0.05514, 0.08179, 0.0739, 0.05049, 0.0102, 0.08505, 0.06013, 0.07573, 0.07563, 0.08253, 0.1374, 0.1096, 0.1143, 0.07418, 0.05384, 0.09437, 0.0213, 0.3876, 0.5684, 0.3155, 0.4962, 0.2753, 0.6707, 0.5988, 0.184, 0.156, 0.2242, 0.3652, 0.593, 0.7133, 0.6814, 0.7313, 0.7718, 0.7965, 0.6217, 0.7637, 0.1269, 0.6619, 0.59, 0.532, 0.375, 0.6674, 0.5768, 0.7309, 0.4646, 0.7788, 0.7924, 0.7526, 0.6871, 0.6284, 0.6082, 0.465, 0.1921, 0.2864, 0.3818, 0.2371, 0.361, 0.4703, 0.1539, 0.128, 0.103, 0.08724, 0.1054, 0.1538, 0.07994, 0.123, 0.07327, 0.06102, 0.2183, 0.2769, 0.1526, 0.2131, 0.05369, 0.06318, 0.07332, 0.06122, 0.04429, 0.03674, 0.02077, 0.021, 0.02775, 0.03614, 0.01377, 0.008016, 0.05399, 0.03483, 0.04112, 0.02465, 0.02589, 0.04921, 0.0652, 0.054, 0.08305, 0.06677, 0.02537, 0.02299, 0.05128, 0.01953, 0.008407, 0.4368, 0.4578, 0.5145, 0.4952, 0.4144, 0.5339, 0.4618, 0.4066, 0.3935, 0.3737, 0.3537, 0.3577, 0.2748, 0.3367, 0.2898, 0.4006, 0.2546, 0.2438, 0.4528, 0.4007, 0.4401, 0.5413, 0.5356, 0.4442, 0.3343, 0.3731, 0.2303, 0.2886, 0.3558, 0.2968, 0.09011, 0.0913, 0.1092, 0.1639, 0.05345, 0.04445, 0.05712, 0.008288, 0.01696, 0.008101, 0.007441, 0.001193, 0.0008116, 0.02915, 0.005298, 0.06471, 0.02638, 0.05502, 0.01933, 0.104, 0.07385, 0.1181, 0.2025, 0.1601, 0.07249, 0.09367, 0.2054, 0.1444, 0.1561, 0.1944, 0.1142, 0.08369, 0.07154, 0.2005, 0.1708, 0.1401, 0.09052, 0.0737, 0.09376, 0.009902, 0.03292, 0.05173, 0.03762, 0.05416, 0.05892, 0.07067, 0.02765, 0.03551, 0.03819, 0.05205, 0.5615, 0.2566, 0.7371, 0.7624, 0.6098, 0.3357, 0.5525, 0.1524, 0.2673, 0.1244, 0.2156, 0.3923, 0.6438, 0.6737, 0.754, 0.8099, 0.00659, 0.004627, 0.008788, 0.01358, 0.0004769, 0.003988, 0.008043, 0.1845, 0.1453, 0.09075, 0.1111, 0.133, 0.2312, 0.4228, 0.3143]): _vg.add([_i], _w, 'REPLACE')
_vg = ob_cebolla_low_poly_001.vertex_groups.new(name='Bone.006')
for _i, _w in zip([1, 2, 3, 5, 6, 7, 9, 10, 11, 12, 13, 19, 20, 21, 22, 23, 24, 25, 26, 27, 28, 29, 30, 31, 32, 33, 34, 35, 36, 37, 38, 39, 40, 41, 42, 43, 44, 45, 56, 57, 59, 60, 68, 69, 95, 97, 98, 99, 100, 105, 106, 107, 108, 109, 110, 111, 112, 113, 114, 115, 116, 117, 118, 119, 120, 121, 122, 123, 124, 125, 126, 127, 128, 130, 131, 133, 134, 145, 146, 147, 148, 176, 177, 178, 179, 180, 181, 182, 183, 184, 185, 186, 187, 188, 189, 190, 191, 192, 193, 194, 195, 196, 197, 198, 199, 200, 201, 202, 203, 204, 205, 208, 209, 236, 237, 238, 240, 241, 242, 243, 244, 245, 246, 247, 248, 249, 250, 251, 252, 253, 270, 271, 275, 278, 279, 288, 289, 290, 291, 364, 369, 370, 371], [0.001676, 0.1115, 0.09537, 0.08425, 0.007483, 0.1244, 0.1097, 0.135, 0.007562, 0.1639, 0.009186, 0.8193, 0.8854, 0.8991, 0.6427, 0.921, 0.6144, 0.6964, 0.7908, 0.692, 0.7896, 0.5274, 0.509, 0.5417, 0.08846, 0.7758, 0.1715, 0.1155, 0.7575, 0.7543, 0.8937, 0.8934, 0.8589, 0.7671, 0.7211, 0.8356, 0.8773, 0.738, 0.01722, 0.008065, 0.05387, 0.03637, 0.01843, 0.05804, 0.04222, 0.05241, 0.002915, 0.08261, 0.1047, 0.01466, 0.05415, 0.185, 0.1079, 0.06131, 0.08742, 0.2873, 0.1697, 0.844, 0.2463, 0.2212, 0.2773, 0.4367, 0.1537, 0.222, 0.1371, 0.4123, 0.1322, 0.07168, 0.06746, 0.08814, 0.1773, 0.1009, 0.3211, 0.01622, 0.01815, 0.05834, 0.05905, 0.01264, 0.05511, 0.005339, 0.04952, 0.2237, 0.2108, 0.2327, 0.2319, 0.0943, 0.1084, 0.2649, 0.2412, 0.332, 0.2715, 0.2139, 0.2149, 0.1667, 0.2284, 0.1909, 0.156, 0.1069, 0.06923, 0.2154, 0.2503, 0.2792, 0.1873, 0.1049, 0.1071, 0.1014, 0.2014, 0.08295, 0.1558, 0.2259, 0.2037, 0.01779, 0.03717, 0.01003, 0.03189, 0.05119, 0.01688, 0.1119, 0.06275, 0.0917, 0.1226, 0.05975, 0.04657, 0.01416, 0.1072, 0.1053, 0.05709, 0.0435, 0.01382, 0.05339, 0.01017, 0.0282, 0.007142, 0.02776, 0.02659, 0.01167, 0.007162, 0.02675, 0.07055, 0.0003443, 0.003123, 0.05302, 0.04959]): _vg.add([_i], _w, 'REPLACE')
_vg = ob_cebolla_low_poly_001.vertex_groups.new(name='Bone.007')
for _i, _w in zip([0, 1, 2, 3, 4, 5, 6, 7, 8, 9, 10, 11, 12, 13, 14, 15, 16, 17, 18, 19, 20, 21, 22, 23, 25, 26, 27, 28, 29, 30, 31, 32, 33, 34, 35, 36, 37, 38, 39, 40, 41, 42, 43, 44, 45, 46, 47, 48, 49, 50, 51, 52, 53, 54], [0.9812, 0.9739, 0.8872, 0.9034, 0.9918, 0.9149, 0.971, 0.8745, 0.9755, 0.8889, 0.8628, 0.9708, 0.8339, 0.97, 0.9948, 0.9949, 0.9927, 0.9907, 0.9938, 0.06436, 0.09737, 0.08875, 0.01355, 0.05255, 0.2918, 0.1984, 0.2989, 0.2039, 0.4665, 0.484, 0.4518, 0.9103, 0.2101, 0.8261, 0.8833, 0.2336, 0.2374, 0.02581, 0.05161, 0.09256, 0.1774, 0.2149, 0.08186, 0.06151, 0.06768, 0.9795, 0.9891, 0.99, 0.9847, 0.989, 0.9887, 0.9919, 0.9935, 0.9934]): _vg.add([_i], _w, 'REPLACE')
_m = ob_cebolla_low_poly_001.modifiers.new('Armature', 'ARMATURE')
_m.object = ob_armature
_m = ob_cebolla_low_poly_001.modifiers.new('Subsurf', 'SUBSURF')
_m.uv_smooth = 'PRESERVE_CORNERS'
_m.quality = 2
_m.levels = 0
_m.show_only_control_edges = False
ob_lamp.location = (4.179, 1.005, 5.904)
ob_lamp.rotation_euler = (0.6503, 0.05522, 1.866)
ob_lamp.lock_rotations_4d = False
ob_lamp.empty_display_type = 'ARROWS'
ob_lamp.color = (0.0, 0.0, 0.0, 0.0)
ob_lamp.lineart.crease_threshold = 0.0
ob_camera.location = (7.481, -6.508, 5.344)
ob_camera.rotation_euler = (1.109, 0.01082, 0.8149)
ob_camera.lock_rotations_4d = False
ob_camera.empty_display_type = 'ARROWS'
ob_camera.color = (0.0, 0.0, 0.0, 0.0)
ob_camera.display_type = 'WIRE'
ob_camera.lineart.crease_threshold = 0.0

# ---- collection membership
col_collection_1.objects.link(ob_armature)
col_collection_1.objects.link(ob_cebolla_low_poly_001)
col_collection_1.objects.link(ob_lamp)
col_collection_1.objects.link(ob_camera)

# ---- scene / render settings (as saved in the file)
scene.camera = ob_camera
scene.frame_start = 1; scene.frame_end = 22; scene.frame_set(0)
scene.render.engine = 'BLENDER_EEVEE_NEXT'
scene.render.resolution_percentage = 50
scene.render.dither_intensity = 0.0
scene.cycles.use_denoising = False
scene.cycles.samples = 10
scene.cycles.sampling_pattern = 'TABULATED_SOBOL'
scene.cycles.light_sampling_threshold = 0.0
scene.cycles.use_adaptive_sampling = False
scene.cycles.use_light_tree = False
scene.cycles.blur_glossy = 0.0
scene.cycles.pixel_filter_type = 'GAUSSIAN'
scene.cycles.sample_clamp_indirect = 0.0
scene.view_settings.view_transform = 'Standard'
bpy.context.view_layer.update()
